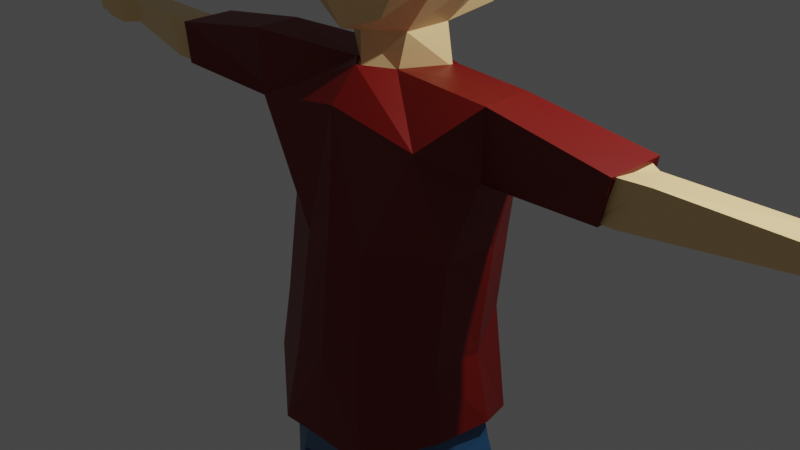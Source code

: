 # Source: StudentBoy7.blend  (saved by Blender 2.82.7; exported with 4.5.12 LTS)
import bpy
from mathutils import Matrix  # noqa: F401  (used for matrix-valued properties, if any)

bpy.ops.wm.read_factory_settings(use_empty=True)
scene = bpy.context.scene
scene.name = 'Scene'

# ---- collections
col_collection = bpy.data.collections.new('Collection'); scene.collection.children.link(col_collection)

# ---- materials (node trees are filled in below, after node groups)
mat_skintone = bpy.data.materials.new('SkinTone')
mat_skintone.alpha_threshold = 0.0
mat_skintone.use_transparent_shadow = False
mat_skintone.line_color = (0.0, 0.0, 0.0, 1.0)
mat_shoe = bpy.data.materials.new('Shoe')
mat_shoe.use_transparent_shadow = False
mat_pants = bpy.data.materials.new('Pants')
mat_pants.use_transparent_shadow = False
mat_shirt = bpy.data.materials.new('Shirt')
mat_shirt.use_transparent_shadow = False
mat_hair = bpy.data.materials.new('Hair')
mat_hair.use_transparent_shadow = False
mat_shirt_dark_red = bpy.data.materials.new('Shirt Dark Red')
mat_shirt_dark_red.use_transparent_shadow = False
mat_shoe_black = bpy.data.materials.new('Shoe Black')
mat_shoe_black.use_transparent_shadow = False

# ---- material node trees
mat_skintone.use_nodes = True; mat_skintone.node_tree.nodes.clear()
_N = mat_skintone.node_tree.nodes; _L = mat_skintone.node_tree.links
n0 = _N.new('ShaderNodeOutputMaterial'); n0.name = 'Material Output'; n0.location = (300, 300)
n1 = _N.new('ShaderNodeBsdfPrincipled'); n1.name = 'Principled BSDF'; n1.location = (10, 300)
n1.distribution = 'GGX'
n1.subsurface_method = 'BURLEY'
n1.inputs[0].default_value = (1.0, 0.7096, 0.3323, 1.0)
n1.inputs[2].default_value = 0.4
n1.inputs[3].default_value = 1.45
n1.inputs[27].default_value = (0.0, 0.0, 0.0, 1.0)
n1.inputs[28].default_value = 1.0
_L.new(n1.outputs[0], n0.inputs[0])
n0.is_active_output = True
mat_shoe.use_nodes = True; mat_shoe.node_tree.nodes.clear()
_N = mat_shoe.node_tree.nodes; _L = mat_shoe.node_tree.links
n0 = _N.new('ShaderNodeOutputMaterial'); n0.name = 'Material Output'; n0.location = (300, 300)
n1 = _N.new('ShaderNodeBsdfPrincipled'); n1.name = 'Principled BSDF'; n1.location = (10, 300)
n1.distribution = 'GGX'
n1.subsurface_method = 'BURLEY'
n1.inputs[0].default_value = (0.04928, 0.01485, 0.0, 1.0)
n1.inputs[3].default_value = 1.45
n1.inputs[27].default_value = (0.0, 0.0, 0.0, 1.0)
n1.inputs[28].default_value = 1.0
_L.new(n1.outputs[0], n0.inputs[0])
n0.is_active_output = True
mat_pants.use_nodes = True; mat_pants.node_tree.nodes.clear()
_N = mat_pants.node_tree.nodes; _L = mat_pants.node_tree.links
n0 = _N.new('ShaderNodeOutputMaterial'); n0.name = 'Material Output'; n0.location = (300, 300)
n1 = _N.new('ShaderNodeBsdfPrincipled'); n1.name = 'Principled BSDF'; n1.location = (10, 300)
n1.distribution = 'GGX'
n1.subsurface_method = 'BURLEY'
n1.inputs[0].default_value = (0.02934, 0.1203, 0.2697, 1.0)
n1.inputs[3].default_value = 1.45
n1.inputs[27].default_value = (0.0, 0.0, 0.0, 1.0)
n1.inputs[28].default_value = 1.0
_L.new(n1.outputs[0], n0.inputs[0])
n0.is_active_output = True
mat_shirt.use_nodes = True; mat_shirt.node_tree.nodes.clear()
_N = mat_shirt.node_tree.nodes; _L = mat_shirt.node_tree.links
n0 = _N.new('ShaderNodeOutputMaterial'); n0.name = 'Material Output'; n0.location = (300, 300)
n1 = _N.new('ShaderNodeBsdfPrincipled'); n1.name = 'Principled BSDF'; n1.location = (10, 300)
n1.distribution = 'GGX'
n1.subsurface_method = 'BURLEY'
n1.inputs[0].default_value = (0.8, 0.04704, 0.06894, 1.0)
n1.inputs[3].default_value = 1.45
n1.inputs[27].default_value = (0.0, 0.0, 0.0, 1.0)
n1.inputs[28].default_value = 1.0
_L.new(n1.outputs[0], n0.inputs[0])
n0.is_active_output = True
mat_hair.use_nodes = True; mat_hair.node_tree.nodes.clear()
_N = mat_hair.node_tree.nodes; _L = mat_hair.node_tree.links
n0 = _N.new('ShaderNodeOutputMaterial'); n0.name = 'Material Output'; n0.location = (300, 300)
n1 = _N.new('ShaderNodeBsdfPrincipled'); n1.name = 'Principled BSDF'; n1.location = (10, 300)
n1.distribution = 'GGX'
n1.subsurface_method = 'BURLEY'
n1.inputs[0].default_value = (0.08982, 0.04961, 0.01682, 1.0)
n1.inputs[3].default_value = 1.45
n1.inputs[9].default_value = (1.0, 0.4, 0.1)
n1.inputs[27].default_value = (0.0, 0.0, 0.0, 1.0)
n1.inputs[28].default_value = 1.0
_L.new(n1.outputs[0], n0.inputs[0])
n0.is_active_output = True
mat_shirt_dark_red.use_nodes = True; mat_shirt_dark_red.node_tree.nodes.clear()
_N = mat_shirt_dark_red.node_tree.nodes; _L = mat_shirt_dark_red.node_tree.links
n0 = _N.new('ShaderNodeOutputMaterial'); n0.name = 'Material Output'; n0.location = (300, 300)
n1 = _N.new('ShaderNodeBsdfPrincipled'); n1.name = 'Principled BSDF'; n1.location = (10, 300)
n1.distribution = 'GGX'
n1.subsurface_method = 'BURLEY'
n1.inputs[0].default_value = (0.1833, 0.002378, 0.0, 1.0)
n1.inputs[3].default_value = 1.45
n1.inputs[27].default_value = (0.0, 0.0, 0.0, 1.0)
n1.inputs[28].default_value = 1.0
_L.new(n1.outputs[0], n0.inputs[0])
n0.is_active_output = True
mat_shoe_black.use_nodes = True; mat_shoe_black.node_tree.nodes.clear()
_N = mat_shoe_black.node_tree.nodes; _L = mat_shoe_black.node_tree.links
n0 = _N.new('ShaderNodeOutputMaterial'); n0.name = 'Material Output'; n0.location = (300, 300)
n1 = _N.new('ShaderNodeBsdfPrincipled'); n1.name = 'Principled BSDF'; n1.location = (10, 300)
n1.distribution = 'GGX'
n1.subsurface_method = 'BURLEY'
n1.inputs[0].default_value = (0.015, 0.015, 0.015, 1.0)
n1.inputs[3].default_value = 1.45
n1.inputs[27].default_value = (0.0, 0.0, 0.0, 1.0)
n1.inputs[28].default_value = 1.0
_L.new(n1.outputs[0], n0.inputs[0])
n0.is_active_output = True

# ---- world
world_world = bpy.data.worlds.new('World'); scene.world = world_world
world_world.use_nodes = True; world_world.node_tree.nodes.clear()
_N = world_world.node_tree.nodes; _L = world_world.node_tree.links
n0 = _N.new('ShaderNodeOutputWorld'); n0.name = 'World Output'; n0.location = (300, 300)
n1 = _N.new('ShaderNodeBackground'); n1.name = 'Background'; n1.location = (10, 300)
n1.inputs[0].default_value = (0.05088, 0.05088, 0.05088, 1.0)
_L.new(n1.outputs[0], n0.inputs[0])
n0.is_active_output = True
world_world.color = (0.05088, 0.05088, 0.05088)
world_world.use_sun_shadow = False
world_world.sun_shadow_jitter_overblur = 0.0

# ---- cameras
cam_camera = bpy.data.cameras.new('Camera')
cam_camera.clip_end = 100.0
cam_camera.ortho_scale = 7.314

# ---- lights
light_light = bpy.data.lights.new('Light', 'POINT')
light_light.transmission_factor = 0.0
light_light.energy = 1000.0
light_light.shadow_soft_size = 0.1
light_light.shadow_maximum_resolution = 0.006
light_light.use_absolute_resolution = True

# ---- meshes
me_cube_001 = bpy.data.meshes.new('Cube.001')
me_cube_001.from_pydata([(-0.6062, 0.6858, 0.6953), (-0.5402, 0.695, -0.7827), (-0.498, -0.6403, 0.645), (-0.4022, -0.6017, -0.7361), (-0.000862, -0.7131, -0.8727), (-0.3842, 0.2577, -0.9183), (-0.3826, -0.2642, -0.9183), (-0.7753, -0.2912, 0.7533), (-0.7753, 0.3259, 0.7533), (-0.6875, -0.649, -0.3143), (-0.7227, -0.649, 0.2654), (-0.7672, 0.7848, 0.2533), (-0.7407, 0.7668, -0.3246), (-1.0, -0.3055, 0.2463), (-0.8517, -0.3055, -0.3333), (-1.0, 0.3115, 0.2463), (-0.8979, 0.3115, -0.3333), (-0.4552, 0.2642, -1.353), (-0.2634, -0.2577, -1.318), (0.0, 0.405, -1.349), (0.003086, -0.4666, -1.288), (-0.4552, 0.2642, -1.353), (0.0, -0.479, -1.284), (-0.6324, 0.5779, -2.23), (-1.004, -0.7958, -1.744), (0.0, -0.8115, -1.584), (-1.505, 0.006947, -1.28), (-1.503, -0.4383, -1.286), (-1.241, 0.2526, -1.982), (-1.239, -0.1982, -2.112), (-0.8282, 0.5119, -4.542), (-0.5052, -0.9386, -4.652), (5.147e-10, -0.9535, -4.606), (-1.04, 0.06005, -4.363), (-1.15, -0.4774, -4.33), (-1.061, -0.3867, -2.887), (-0.3674, -0.8088, -2.912), (-0.8451, 0.5658, -2.907), (-1.09, 0.1354, -2.881), (-6.713e-11, -0.8794, -2.866), (-4.454, 0.1456, -1.587), (-4.452, -0.1977, -1.588), (-4.372, 0.1456, -1.828), (-4.371, -0.1977, -1.83), (-2.681, 0.09426, -1.871), (-2.762, 0.08624, -1.478), (-2.679, -0.4554, -1.905), (-2.76, -0.4489, -1.481), (-2.898, 0.04376, -1.843), (-2.979, -0.5433, -1.851), (-3.225, -0.4748, -1.439), (-2.979, -0.01644, -1.518), (-4.662, 0.2283, -1.561), (-4.66, -0.3001, -1.564), (-4.581, 0.2283, -1.856), (-4.579, -0.3001, -1.859), (-4.874, 0.2384, -1.549), (-4.934, -0.302, -1.551), (-4.793, 0.2292, -1.823), (-4.853, -0.3113, -1.826), (-5.2, 0.1743, -1.636), (-5.198, -0.2637, -1.637), (-5.119, 0.1743, -1.804), (-5.117, -0.2637, -1.752), (-4.739, 0.4332, -1.803), (-4.78, 0.4001, -1.582), (-4.863, 0.3388, -1.788), (-4.904, 0.3057, -1.619), (-4.94, 0.4903, -1.766), (-4.969, 0.4693, -1.621), (-5.001, 0.3943, -1.757), (-4.996, 0.3733, -1.645), (-5.317, 0.09297, -1.721), (-5.315, -0.1832, -1.722), (-5.262, 0.09297, -1.861), (-5.26, -0.1832, -1.863), (-0.4183, 0.6824, -5.252), (-0.4079, -0.9412, -5.222), (-5.076e-05, 0.78, -5.11), (-5.076e-05, -1.053, -5.132), (-1.155, 0.177, -5.154), (-1.172, -0.5369, -5.176), (-0.289, 0.7764, -6.0), (-0.5753, -0.8905, -5.71), (-5.076e-05, 0.8208, -5.716), (-5.076e-05, -0.8768, -5.641), (-1.362, 0.2469, -5.974), (-1.276, -0.4238, -5.98), (-1.214, 0.4641, -10.47), (-1.013, -0.1144, -10.46), (-1.776, 0.1186, -10.45), (-1.611, -0.3387, -10.43), (-0.9304, 0.5957, -7.566), (-1.464, 0.1186, -7.615), (-1.385, -0.3663, -7.78), (-0.6837, -0.1099, -7.805), (-1.132, 0.5422, -7.949), (-0.6642, -0.0131, -8.025), (-1.513, 0.2791, -7.993), (-1.431, -0.3951, -7.999), (-1.247, 0.4661, -10.92), (-1.053, -0.06639, -10.89), (-1.809, 0.1669, -10.89), (-1.683, -0.3442, -10.86), (-1.963, 1.075, -10.47), (-1.686, 1.18, -10.5), (-2.051, 1.097, -10.85), (-1.64, 1.288, -10.88), (-2.002, 0.8104, -10.37), (-2.005, 0.688, -10.83), (-1.418, 1.033, -10.86), (-1.496, 1.039, -10.39), (-1.02, -0.3705, -3.664), (-0.9935, 0.00956, -3.752), (-0.4251, -0.6536, -3.837), (-0.7322, 0.532, -3.832), (0.0004701, -0.7004, -3.794), (-0.62, 0.6858, 0.7102), (-0.5091, -0.6403, 0.6599), (0.0, -0.8929, 0.8926), (0.0, 1.046, 0.7939), (-0.7933, -0.2912, 0.7681), (-0.7933, 0.3259, 0.7681), (0.0, 0.3115, 1.097), (0.0, -0.3055, 1.076), (-0.7395, -0.649, 0.2802), (0.0, -1.055, 0.2612), (0.6062, 0.6858, 0.6953), (0.5402, 0.695, -0.7827), (0.498, -0.6403, 0.645), (0.4022, -0.6017, -0.7361), (0.0, 0.9286, -1.05), (0.0, -0.817, 0.8777), (0.000862, -0.7131, -0.8727), (0.3842, 0.2577, -0.9183), (0.3826, -0.2642, -0.9183), (0.7753, -0.2912, 0.7533), (0.7753, 0.3259, 0.7533), (0.0, 0.3985, -0.9188), (0.0, -0.4789, -0.9342), (0.0, 0.3115, 1.083), (0.0, -0.3055, 1.061), (0.6875, -0.649, -0.3143), (0.7227, -0.649, 0.2654), (0.7672, 0.7848, 0.2533), (0.7407, 0.7668, -0.3246), (0.0, 0.9815, 0.2463), (0.0, 1.192, -0.3333), (0.0, -1.018, -0.3333), (1.0, -0.3055, 0.2463), (0.8517, -0.3055, -0.3333), (1.0, 0.3115, 0.2463), (0.8979, 0.3115, -0.3333), (0.4552, 0.2642, -1.353), (0.2634, -0.2577, -1.318), (0.4552, 0.2642, -1.353), (0.6324, 0.5779, -2.23), (1.004, -0.7958, -1.744), (-3.744e-10, 0.5977, -2.177), (1.505, 0.006947, -1.275), (1.503, -0.4383, -1.286), (1.241, 0.2526, -1.982), (1.239, -0.1982, -2.112), (0.8517, 0.5119, -4.542), (0.5052, -0.9386, -4.652), (5.147e-10, 0.7167, -4.649), (1.064, 0.06005, -4.363), (1.033, -0.4774, -4.33), (1.061, -0.3867, -2.887), (0.3674, -0.8088, -2.912), (-6.713e-11, 0.6735, -2.96), (0.8451, 0.5658, -2.907), (1.09, 0.1354, -2.881), (4.454, 0.1456, -1.587), (4.452, -0.1977, -1.588), (4.372, 0.1456, -1.828), (4.371, -0.1977, -1.83), (2.681, 0.09426, -1.871), (2.762, 0.08624, -1.478), (2.679, -0.4554, -1.905), (2.76, -0.4489, -1.481), (2.898, 0.04376, -1.843), (2.979, -0.5433, -1.851), (3.225, -0.4748, -1.439), (2.979, -0.01644, -1.518), (4.662, 0.2283, -1.561), (4.66, -0.3001, -1.564), (4.581, 0.2283, -1.856), (4.579, -0.3001, -1.859), (4.874, 0.2384, -1.549), (4.934, -0.302, -1.551), (4.793, 0.2292, -1.823), (4.853, -0.3113, -1.826), (5.2, 0.1743, -1.636), (5.198, -0.2637, -1.637), (5.119, 0.1743, -1.804), (5.117, -0.2637, -1.752), (4.739, 0.4332, -1.803), (4.78, 0.4001, -1.582), (4.863, 0.3388, -1.788), (4.904, 0.3057, -1.619), (4.94, 0.4903, -1.766), (4.969, 0.4693, -1.621), (5.001, 0.3943, -1.757), (4.996, 0.3733, -1.645), (5.317, 0.09297, -1.721), (5.315, -0.1832, -1.722), (5.262, 0.09297, -1.861), (5.26, -0.1832, -1.863), (0.4182, 0.6824, -5.252), (0.4078, -0.9412, -5.222), (1.155, 0.177, -5.154), (1.172, -0.5369, -5.176), (0.2889, 0.7764, -6.0), (0.5663, -0.8905, -5.71), (1.362, 0.2469, -5.974), (1.275, -0.4238, -5.98), (1.214, 0.4641, -10.47), (1.013, -0.1144, -10.46), (1.776, 0.1186, -10.45), (1.611, -0.3387, -10.43), (0.9304, 0.5957, -7.566), (1.464, 0.1186, -7.615), (1.385, -0.3663, -7.78), (0.6837, -0.1099, -7.805), (1.132, 0.5422, -7.949), (0.6642, -0.0131, -8.025), (1.513, 0.2791, -7.993), (1.431, -0.3951, -7.999), (1.247, 0.4661, -10.92), (1.053, -0.06639, -10.89), (1.809, 0.1669, -10.89), (1.683, -0.3442, -10.86), (1.963, 1.075, -10.47), (1.686, 1.18, -10.5), (2.051, 1.097, -10.85), (1.64, 1.288, -10.88), (2.002, 0.8104, -10.37), (2.005, 0.688, -10.83), (1.418, 1.033, -10.86), (1.496, 1.039, -10.39), (1.042, -0.3705, -3.664), (0.0004701, 0.6316, -3.959), (1.016, 0.00956, -3.752), (0.426, -0.6536, -3.837), (0.7551, 0.532, -3.832), (0.62, 0.6858, 0.7102), (0.5091, -0.6403, 0.6599), (0.7933, -0.2912, 0.7681), (0.7933, 0.3259, 0.7681), (0.7395, -0.649, 0.2802), (-0.001344, -1.045, 0.2612), (-0.2546, -0.7599, 0.7763), (-0.31, 0.8661, 0.752), (-0.3966, 0.3187, 0.9521), (-0.3966, -0.2983, 0.9218), (-0.3697, -0.8675, 0.2707), (0.3966, -0.2983, 0.9218), (0.3691, -0.8696, 0.2707), (0.2546, -0.7733, 0.7763), (0.3966, 0.3187, 0.9521), (0.31, 0.8661, 0.752), (-0.7066, 0.5058, 0.7392), (0.0, 0.6789, 0.965), (0.7066, 0.5058, 0.7392), (-0.3533, 0.5924, 0.8521), (0.3533, 0.5924, 0.8521), (-0.1333, 0.9236, 1.107), (-0.07194, 0.9593, 1.115), (-0.07194, 0.8865, 1.149), (-0.1419, 0.8694, 1.127), (0.1206, 0.9046, 1.11), (0.06356, 0.9377, 1.118), (0.1285, 0.8542, 1.129), (0.06356, 0.8702, 1.15), (-0.4766, 0.8061, 0.8537), (-0.4533, 0.8543, 0.846), (-0.3703, 0.9026, 0.8572), (-0.3819, 0.8293, 0.884), (0.4255, 0.7676, 0.8988), (0.4061, 0.808, 0.8923), (0.3365, 0.8485, 0.9017), (0.3462, 0.7871, 0.9241), (-0.07555, 0.7414, 1.064), (-0.07555, 0.6754, 1.095), (-0.1468, 0.6766, 1.062), (-0.139, 0.7258, 1.044), (0.1044, 0.7303, 1.051), (0.1044, 0.658, 1.085), (0.1824, 0.6594, 1.048), (0.1739, 0.7132, 1.029), (-0.4516, 0.5623, 0.9515), (-0.374, 0.5609, 0.9875), (-0.3655, 0.6144, 0.9679), (-0.4347, 0.5975, 0.9458), (0.483, 0.5721, 0.9828), (0.3975, 0.5705, 1.022), (0.4643, 0.6109, 0.9766), (0.3882, 0.6295, 1.001), (-0.1233, 0.346, 1.147), (-0.1233, 0.2371, 1.136), (-0.1933, 0.3473, 1.114), (-0.1933, 0.2384, 1.109), (0.1458, 0.3508, 1.166), (0.1458, 0.2683, 1.158), (0.1988, 0.2693, 1.137), (0.1988, 0.3518, 1.141), (-0.4239, 0.3203, 1.019), (-0.4239, 0.4144, 1.019), (-0.3633, 0.4133, 1.047), (-0.3633, 0.3192, 1.043), (0.4447, 0.1927, 1.007), (0.4447, 0.2891, 1.007), (0.3828, 0.1916, 1.031), (0.3828, 0.2879, 1.036), (-0.4497, -0.4428, 0.8678), (-0.5261, -0.4162, 0.8329), (-0.6115, -0.3114, 0.8654), (-0.4924, -0.3135, 0.9115), (-0.1923, -0.3635, 1.035), (-0.1923, -0.4492, 1.004), (-0.2588, -0.3623, 1.009), (-0.235, -0.4344, 0.9846), (0.1578, -0.4003, 1.043), (0.1578, -0.5118, 1.003), (0.2443, -0.3987, 1.009), (0.2133, -0.4925, 0.9773), (0.5251, -0.4785, 0.8364), (0.6369, -0.3411, 0.8789), (0.4249, -0.5132, 0.8821), (0.4808, -0.3439, 0.9394), (-0.2749, -0.2875, -1.285), (-1.086e-09, 0.4838, -1.317), (-0.4752, 0.32, -1.321), (-1.086e-09, -0.5451, -1.248), (-0.6602, 0.6935, -2.247), (-1.048, -0.8261, -1.735), (-1.086e-09, -0.8444, -1.565), (-1.571, 0.0205, -1.24), (-1.569, -0.4978, -1.246), (-1.296, 0.2996, -1.985), (-1.294, -0.2251, -2.122), (-0.9583, 0.6082, -5.082), (-0.5842, -1.097, -5.198), (0.000805, -1.114, -5.149), (-1.204, 0.08231, -4.892), (-1.331, -0.5432, -4.857), (-1.107, -0.4377, -2.942), (-0.3835, -0.8558, -2.969), (-0.8822, 0.671, -2.963), (-1.138, 0.17, -2.936), (-9.472e-10, -0.938, -2.92), (-2.798, 0.1221, -1.868), (-2.883, 0.1128, -1.453), (-2.796, -0.5176, -1.904), (-2.881, -0.5101, -1.457), (-1.184, -0.5278, -4.052), (-1.037, 0.07316, -4.145), (-0.4437, -0.9983, -4.236), (-0.7644, 0.6482, -3.938), (0.0004701, -1.072, -4.19), (0.2749, -0.2875, -1.285), (0.4752, 0.32, -1.321), (0.6602, 0.6935, -2.247), (1.048, -0.8261, -1.735), (-1.27e-09, 0.7165, -2.19), (1.571, 0.0205, -1.234), (1.569, -0.4978, -1.246), (1.296, 0.2996, -1.985), (1.294, -0.2251, -2.122), (0.9871, 0.6082, -5.082), (0.5859, -1.097, -5.198), (0.000805, 0.8466, -5.194), (1.233, 0.08231, -4.892), (1.197, -0.5432, -4.857), (1.107, -0.4377, -2.942), (0.3835, -0.8558, -2.969), (-9.472e-10, 0.7964, -3.019), (0.8822, 0.671, -2.963), (1.138, 0.17, -2.936), (2.798, 0.1221, -1.868), (2.883, 0.1128, -1.453), (2.796, -0.5176, -1.904), (2.881, -0.5101, -1.457), (1.088, -0.5278, -4.052), (0.0004701, 0.8057, -4.072), (1.061, 0.07316, -4.145), (0.4447, -0.9983, -4.236), (0.7883, 0.6482, -3.938)], [(22, 20), (21, 17), (155, 153)], [(141, 7, 2, 132), (126, 132, 2, 10), (15, 8, 0, 11), (11, 0, 120, 146), (6, 139, 4, 3), (1, 131, 138, 5), (5, 138, 19, 17), (10, 2, 7, 13), (13, 7, 8, 15), (120, 0, 8, 140), (140, 8, 7, 141), (6, 14, 16, 5), (14, 13, 15, 16), (3, 9, 14, 6), (9, 10, 13, 14), (1, 12, 147, 131), (12, 11, 146, 147), (5, 16, 12, 1), (16, 15, 11, 12), (4, 148, 9, 3), (148, 126, 10, 9), (139, 6, 18, 20), (138, 139, 20, 19), (6, 5, 17, 18), (22, 18, 24, 25), (115, 242, 165, 30), (19, 22, 25, 158), (21, 19, 158, 23), (24, 18, 27, 29), (51, 48, 42, 40), (114, 112, 34, 31), (21, 23, 28, 26), (18, 21, 26, 27), (33, 30, 76, 80), (165, 32, 79, 78), (112, 113, 33, 34), (113, 115, 30, 33), (116, 114, 31, 32), (242, 116, 32, 165), (158, 25, 39, 170), (25, 24, 36, 39), (28, 23, 37, 38), (29, 28, 38, 35), (24, 29, 35, 36), (23, 158, 170, 37), (43, 41, 53, 55), (48, 49, 43, 42), (49, 50, 41, 43), (50, 51, 40, 41), (27, 26, 45, 47), (29, 27, 47, 46), (26, 28, 44, 45), (47, 45, 51, 50), (46, 47, 50, 49), (44, 46, 49, 48), (45, 44, 48, 51), (55, 53, 57, 59), (41, 40, 52, 53), (40, 42, 54, 52), (42, 43, 55, 54), (57, 56, 60, 61), (53, 52, 56, 57), (54, 58, 66, 64), (54, 55, 59, 58), (60, 62, 74, 72), (56, 58, 62, 60), (58, 59, 63, 62), (59, 57, 61, 63), (67, 65, 69, 71), (58, 56, 67, 66), (52, 54, 64, 65), (56, 52, 65, 67), (69, 68, 70, 71), (65, 64, 68, 69), (64, 66, 70, 68), (66, 67, 71, 70), (73, 72, 74, 75), (62, 63, 75, 74), (63, 61, 73, 75), (61, 60, 72, 73), (76, 78, 84, 82), (81, 80, 86, 87), (34, 33, 80, 81), (30, 165, 78, 76), (31, 34, 81, 77), (32, 31, 77, 79), (82, 84, 85, 83), (98, 96, 88, 90), (77, 81, 87, 83), (79, 77, 83, 85), (78, 79, 85, 84), (80, 76, 82, 86), (89, 91, 103, 101), (99, 98, 90, 91), (96, 97, 89, 88), (97, 99, 91, 89), (83, 87, 94, 95), (82, 83, 95, 92), (87, 86, 93, 94), (86, 82, 92, 93), (95, 94, 99, 97), (92, 95, 97, 96), (94, 93, 98, 99), (93, 92, 96, 98), (100, 101, 103, 102), (88, 89, 101, 100), (109, 108, 104, 106), (91, 90, 102, 103), (104, 105, 107, 106), (110, 109, 106, 107), (108, 111, 105, 104), (111, 110, 107, 105), (88, 100, 110, 111), (90, 88, 111, 108), (100, 102, 109, 110), (102, 90, 108, 109), (170, 39, 116, 242), (39, 36, 114, 116), (38, 37, 115, 113), (35, 38, 113, 112), (36, 35, 112, 114), (37, 170, 242, 115), (121, 118, 316, 317), (256, 252, 118, 125), (254, 265, 293, 292), (254, 122, 308, 309), (141, 132, 129, 136), (126, 143, 129, 132), (151, 144, 127, 137), (144, 146, 120, 127), (135, 130, 133, 139), (128, 134, 138, 131), (134, 153, 19, 138), (143, 149, 136, 129), (149, 151, 137, 136), (120, 140, 137, 127), (140, 141, 136, 137), (135, 134, 152, 150), (150, 152, 151, 149), (130, 135, 150, 142), (142, 150, 149, 143), (128, 131, 147, 145), (145, 147, 146, 144), (134, 128, 145, 152), (152, 145, 144, 151), (133, 130, 142, 148), (148, 142, 143, 126), (139, 22, 154, 135), (138, 19, 22, 139), (135, 154, 153, 134), (22, 25, 157, 154), (245, 163, 165, 242), (155, 156, 158, 19), (157, 162, 160, 154), (184, 173, 175, 181), (244, 164, 167, 241), (155, 159, 161, 156), (154, 160, 159, 155), (166, 211, 209, 163), (241, 167, 166, 243), (243, 166, 163, 245), (116, 32, 164, 244), (25, 39, 169, 157), (161, 172, 171, 156), (162, 168, 172, 161), (157, 169, 168, 162), (156, 171, 170, 158), (176, 188, 186, 174), (181, 175, 176, 182), (182, 176, 174, 183), (183, 174, 173, 184), (160, 180, 178, 159), (159, 178, 177, 161), (180, 183, 184, 178), (179, 182, 183, 180), (177, 181, 182, 179), (178, 184, 181, 177), (188, 192, 190, 186), (174, 186, 185, 173), (173, 185, 187, 175), (175, 187, 188, 176), (190, 194, 193, 189), (186, 190, 189, 185), (187, 197, 199, 191), (187, 191, 192, 188), (193, 205, 207, 195), (189, 193, 195, 191), (191, 195, 196, 192), (192, 196, 194, 190), (200, 204, 202, 198), (191, 199, 200, 189), (185, 198, 197, 187), (189, 200, 198, 185), (202, 204, 203, 201), (198, 202, 201, 197), (197, 201, 203, 199), (199, 203, 204, 200), (206, 208, 207, 205), (195, 207, 208, 196), (196, 208, 206, 194), (194, 206, 205, 193), (209, 213, 84, 78), (212, 216, 215, 211), (167, 212, 211, 166), (163, 209, 78, 165), (164, 210, 212, 167), (32, 79, 210, 164), (213, 214, 85, 84), (227, 219, 217, 225), (210, 214, 216, 212), (79, 85, 214, 210), (211, 215, 213, 209), (218, 230, 232, 220), (228, 220, 219, 227), (225, 217, 218, 226), (226, 218, 220, 228), (214, 224, 223, 216), (213, 221, 224, 214), (216, 223, 222, 215), (215, 222, 221, 213), (224, 226, 228, 223), (221, 225, 226, 224), (223, 228, 227, 222), (222, 227, 225, 221), (229, 231, 232, 230), (217, 229, 230, 218), (238, 235, 233, 237), (220, 232, 231, 219), (233, 235, 236, 234), (239, 236, 235, 238), (237, 233, 234, 240), (240, 234, 236, 239), (217, 240, 239, 229), (219, 237, 240, 217), (229, 239, 238, 231), (231, 238, 237, 219), (39, 116, 244, 169), (172, 243, 245, 171), (168, 241, 243, 172), (169, 244, 241, 168), (171, 245, 242, 170), (247, 248, 328, 327), (258, 250, 247, 259), (249, 264, 297, 295), (249, 260, 314, 312), (255, 124, 300, 302), (265, 254, 285, 286), (126, 119, 252, 256), (119, 124, 319, 320), (123, 124, 304, 303), (123, 260, 289, 288), (251, 258, 259, 119), (124, 119, 324, 323), (120, 263, 274, 272), (120, 253, 267, 268), (246, 261, 281, 280), (265, 253, 277, 278), (268, 267, 270, 269), (253, 265, 270, 267), (263, 120, 268, 269), (265, 263, 269, 270), (272, 274, 273, 271), (261, 120, 272, 271), (266, 261, 271, 273), (263, 266, 273, 274), (277, 276, 275, 278), (253, 117, 276, 277), (117, 262, 275, 276), (262, 265, 278, 275), (281, 282, 279, 280), (264, 246, 280, 279), (261, 266, 282, 281), (266, 264, 279, 282), (283, 286, 285, 284), (263, 265, 286, 283), (254, 123, 284, 285), (123, 263, 283, 284), (287, 288, 289, 290), (260, 266, 290, 289), (263, 123, 288, 287), (266, 263, 287, 290), (293, 294, 291, 292), (122, 254, 292, 291), (262, 122, 291, 294), (265, 262, 294, 293), (298, 296, 295, 297), (266, 260, 296, 298), (260, 249, 295, 296), (264, 266, 298, 297), (299, 301, 302, 300), (124, 123, 299, 300), (123, 254, 301, 299), (254, 255, 302, 301), (303, 304, 305, 306), (260, 123, 303, 306), (124, 257, 305, 304), (257, 260, 306, 305), (309, 308, 307, 310), (255, 254, 309, 310), (121, 255, 310, 307), (122, 121, 307, 308), (314, 313, 311, 312), (260, 257, 313, 314), (248, 249, 312, 311), (257, 248, 311, 313), (318, 317, 316, 315), (118, 252, 315, 316), (255, 121, 317, 318), (252, 255, 318, 315), (319, 321, 322, 320), (252, 119, 320, 322), (124, 255, 321, 319), (255, 252, 322, 321), (323, 324, 326, 325), (257, 124, 323, 325), (119, 259, 326, 324), (259, 257, 325, 326), (330, 329, 327, 328), (259, 247, 327, 329), (248, 257, 330, 328), (257, 259, 329, 330), (161, 177, 179, 162), (162, 179, 180, 160), (28, 29, 46, 44), (334, 331, 336, 337), (359, 385, 372, 342), (333, 332, 365, 335), (336, 331, 339, 341), (358, 356, 346, 343), (333, 335, 340, 338), (331, 333, 338, 339), (356, 357, 345, 346), (357, 359, 342, 345), (360, 358, 343, 344), (337, 336, 348, 351), (340, 335, 349, 350), (341, 340, 350, 347), (336, 341, 347, 348), (335, 365, 377, 349), (339, 338, 353, 355), (341, 339, 355, 354), (338, 340, 352, 353), (351, 348, 358, 360), (350, 349, 359, 357), (347, 350, 357, 356), (348, 347, 356, 358), (349, 377, 385, 359), (334, 337, 364, 361), (388, 370, 372, 385), (362, 363, 365, 332), (364, 369, 367, 361), (387, 371, 374, 384), (362, 366, 368, 363), (361, 367, 366, 362), (384, 374, 373, 386), (386, 373, 370, 388), (360, 344, 371, 387), (337, 351, 376, 364), (368, 379, 378, 363), (369, 375, 379, 368), (364, 376, 375, 369), (363, 378, 377, 365), (367, 383, 381, 366), (366, 381, 380, 368), (351, 360, 387, 376), (379, 386, 388, 378), (375, 384, 386, 379), (376, 387, 384, 375), (378, 388, 385, 377), (368, 380, 382, 369), (369, 382, 383, 367), (340, 341, 354, 352)])
me_cube_001.polygons.foreach_set('material_index', [4, 4, 0, 0, 0, 0, 0, 0, 0, 4, 4, 0, 0, 0, 0, 0, 0, 0, 0, 0, 0, 0, 0, 0, 0, 0, 0, 0, 0, 0, 0, 0, 0, 2, 0, 0, 0, 0, 0, 0, 0, 0, 0, 0, 0, 0, 0, 0, 0, 0, 0, 0, 0, 0, 0, 0, 0, 0, 0, 0, 0, 0, 0, 0, 0, 0, 0, 0, 0, 0, 0, 0, 0, 0, 0, 0, 0, 0, 0, 0, 2, 2, 2, 2, 2, 2, 2, 2, 2, 2, 0, 2, 6, 2, 2, 2, 2, 2, 2, 2, 2, 2, 2, 2, 6, 6, 6, 6, 6, 6, 6, 6, 6, 6, 6, 6, 0, 0, 0, 0, 0, 0, 4, 4, 4, 4, 4, 4, 0, 0, 0, 0, 0, 0, 0, 4, 4, 0, 0, 0, 0, 0, 0, 0, 0, 0, 0, 0, 0, 0, 0, 0, 0, 0, 0, 0, 0, 0, 2, 0, 0, 0, 0, 0, 0, 0, 0, 0, 0, 0, 0, 0, 0, 0, 0, 0, 0, 0, 0, 0, 0, 0, 0, 0, 0, 0, 0, 0, 0, 0, 0, 0, 0, 0, 0, 0, 0, 0, 0, 0, 0, 2, 2, 2, 2, 2, 2, 2, 2, 2, 2, 2, 6, 2, 2, 2, 2, 2, 2, 2, 2, 2, 2, 2, 6, 6, 6, 6, 6, 6, 6, 6, 6, 6, 6, 6, 0, 0, 0, 0, 0, 4, 4, 4, 4, 4, 4, 4, 4, 4, 4, 4, 4, 4, 4, 4, 4, 4, 4, 4, 4, 4, 4, 4, 4, 4, 4, 4, 4, 4, 4, 4, 4, 4, 4, 4, 4, 4, 4, 4, 4, 4, 4, 4, 4, 4, 4, 4, 4, 4, 4, 4, 4, 4, 4, 4, 4, 4, 4, 4, 4, 4, 4, 4, 4, 4, 4, 4, 4, 4, 4, 4, 4, 4, 4, 4, 4, 4, 4, 4, 4, 0, 0, 0, 5, 5, 5, 5, 5, 5, 5, 5, 5, 5, 5, 5, 5, 5, 5, 5, 5, 5, 5, 5, 5, 5, 5, 5, 5, 5, 5, 5, 5, 5, 5, 5, 5, 5, 5, 5, 5, 5, 5, 5, 5, 5, 5, 5, 5, 5, 5, 5])
_uv = me_cube_001.uv_layers.new(name='UVMap')
_uv.uv.foreach_set('vector', [0.75, 0.6667, 0.875, 0.6667, 0.875, 0.75, 0.75, 0.75, 0.5417, 0.875, 0.625, 0.875, 0.625, 1.0, 0.5417, 1.0, 0.5417, 0.1667, 0.625, 0.1667, 0.625, 0.25, 0.5417, 0.25, 0.5417, 0.25, 0.625, 0.25, 0.625, 0.375, 0.5417, 0.375, 0.125, 0.6667, 0.25, 0.6667, 0.25, 0.75, 0.125, 0.75, 0.125, 0.5, 0.25, 0.5, 0.25, 0.5833, 0.125, 0.5833, 0.125, 0.5833, 0.25, 0.5833, 0.25, 0.5833, 0.125, 0.5833, 0.5417, 0.0, 0.625, 0.0, 0.625, 0.08333, 0.5417, 0.08333, 0.5417, 0.08333, 0.625, 0.08333, 0.625, 0.1667, 0.5417, 0.1667, 0.75, 0.5, 0.875, 0.5, 0.875, 0.5833, 0.75, 0.5833, 0.75, 0.5833, 0.875, 0.5833, 0.875, 0.6667, 0.75, 0.6667, 0.375, 0.08333, 0.4583, 0.08333, 0.4583, 0.1667, 0.375, 0.1667, 0.4583, 0.08333, 0.5417, 0.08333, 0.5417, 0.1667, 0.4583, 0.1667, 0.375, 0.0, 0.4583, 0.0, 0.4583, 0.08333, 0.375, 0.08333, 0.4583, 0.0, 0.5417, 0.0, 0.5417, 0.08333, 0.4583, 0.08333, 0.375, 0.25, 0.4583, 0.25, 0.4583, 0.375, 0.375, 0.375, 0.4583, 0.25, 0.5417, 0.25, 0.5417, 0.375, 0.4583, 0.375, 0.375, 0.1667, 0.4583, 0.1667, 0.4583, 0.25, 0.375, 0.25, 0.4583, 0.1667, 0.5417, 0.1667, 0.5417, 0.25, 0.4583, 0.25, 0.375, 0.875, 0.4583, 0.875, 0.4583, 1.0, 0.375, 1.0, 0.4583, 0.875, 0.5417, 0.875, 0.5417, 1.0, 0.4583, 1.0, 0.25, 0.6667, 0.125, 0.6667, 0.125, 0.6667, 0.25, 0.6667, 0.0, 0.0, 0.0, 0.0, 0.0, 0.0, 0.0, 0.0, 0.375, 0.08333, 0.375, 0.1667, 0.375, 0.1667, 0.375, 0.08333, 0.25, 0.6667, 0.125, 0.6667, 0.125, 0.6667, 0.25, 0.6667, 0.125, 0.5833, 0.25, 0.5833, 0.25, 0.5833, 0.125, 0.5833, 0.0, 0.0, 0.0, 0.0, 0.0, 0.0, 0.0, 0.0, 0.125, 0.5833, 0.25, 0.5833, 0.25, 0.5833, 0.125, 0.5833, 0.125, 0.6667, 0.125, 0.6667, 0.125, 0.6667, 0.125, 0.6667, 0.125, 0.5833, 0.125, 0.5833, 0.125, 0.5833, 0.125, 0.5833, 0.125, 0.6667, 0.125, 0.6667, 0.125, 0.6667, 0.125, 0.6667, 0.125, 0.5833, 0.125, 0.5833, 0.125, 0.5833, 0.125, 0.5833, 0.375, 0.08333, 0.375, 0.1667, 0.375, 0.1667, 0.375, 0.08333, 0.125, 0.5833, 0.125, 0.5833, 0.125, 0.5833, 0.125, 0.5833, 0.0, 0.0, 0.0, 0.0, 0.0, 0.0, 0.0, 0.0, 0.375, 0.08333, 0.375, 0.1667, 0.375, 0.1667, 0.375, 0.08333, 0.125, 0.5833, 0.125, 0.5833, 0.125, 0.5833, 0.125, 0.5833, 0.25, 0.6667, 0.125, 0.6667, 0.125, 0.6667, 0.25, 0.6667, 0.0, 0.0, 0.0, 0.0, 0.0, 0.0, 0.0, 0.0, 0.0, 0.0, 0.0, 0.0, 0.0, 0.0, 0.0, 0.0, 0.25, 0.6667, 0.125, 0.6667, 0.125, 0.6667, 0.25, 0.6667, 0.125, 0.5833, 0.125, 0.5833, 0.125, 0.5833, 0.125, 0.5833, 0.375, 0.08333, 0.375, 0.1667, 0.375, 0.1667, 0.375, 0.08333, 0.125, 0.6667, 0.125, 0.6667, 0.125, 0.6667, 0.125, 0.6667, 0.125, 0.5833, 0.25, 0.5833, 0.25, 0.5833, 0.125, 0.5833, 0.125, 0.6667, 0.125, 0.6667, 0.125, 0.6667, 0.125, 0.6667, 0.375, 0.1667, 0.375, 0.08333, 0.375, 0.08333, 0.375, 0.1667, 0.125, 0.6667, 0.125, 0.6667, 0.125, 0.6667, 0.125, 0.6667, 0.375, 0.08333, 0.375, 0.1667, 0.375, 0.1667, 0.375, 0.08333, 0.375, 0.08333, 0.375, 0.1667, 0.375, 0.1667, 0.375, 0.08333, 0.125, 0.6667, 0.125, 0.6667, 0.125, 0.6667, 0.125, 0.6667, 0.125, 0.5833, 0.125, 0.5833, 0.125, 0.5833, 0.125, 0.5833, 0.375, 0.08333, 0.375, 0.1667, 0.375, 0.1667, 0.375, 0.08333, 0.125, 0.6667, 0.125, 0.6667, 0.125, 0.6667, 0.125, 0.6667, 0.375, 0.1667, 0.375, 0.08333, 0.375, 0.08333, 0.375, 0.1667, 0.125, 0.5833, 0.125, 0.5833, 0.125, 0.5833, 0.125, 0.5833, 0.125, 0.6667, 0.125, 0.6667, 0.125, 0.6667, 0.125, 0.6667, 0.375, 0.08333, 0.375, 0.1667, 0.375, 0.1667, 0.375, 0.08333, 0.125, 0.5833, 0.125, 0.5833, 0.125, 0.5833, 0.125, 0.5833, 0.375, 0.1667, 0.375, 0.08333, 0.375, 0.08333, 0.375, 0.1667, 0.375, 0.08333, 0.375, 0.1667, 0.375, 0.1667, 0.375, 0.08333, 0.375, 0.08333, 0.375, 0.1667, 0.375, 0.1667, 0.375, 0.08333, 0.375, 0.1667, 0.375, 0.1667, 0.375, 0.1667, 0.375, 0.1667, 0.375, 0.1667, 0.375, 0.08333, 0.375, 0.08333, 0.375, 0.1667, 0.125, 0.5833, 0.125, 0.5833, 0.125, 0.5833, 0.125, 0.5833, 0.125, 0.5833, 0.125, 0.5833, 0.125, 0.5833, 0.125, 0.5833, 0.375, 0.1667, 0.375, 0.08333, 0.375, 0.08333, 0.375, 0.1667, 0.125, 0.6667, 0.125, 0.6667, 0.125, 0.6667, 0.125, 0.6667, 0.375, 0.1667, 0.375, 0.1667, 0.375, 0.1667, 0.375, 0.1667, 0.125, 0.5833, 0.125, 0.5833, 0.125, 0.5833, 0.125, 0.5833, 0.125, 0.5833, 0.125, 0.5833, 0.125, 0.5833, 0.125, 0.5833, 0.375, 0.1667, 0.375, 0.1667, 0.375, 0.1667, 0.375, 0.1667, 0.125, 0.5833, 0.125, 0.5833, 0.125, 0.5833, 0.125, 0.5833, 0.125, 0.5833, 0.125, 0.5833, 0.125, 0.5833, 0.125, 0.5833, 0.375, 0.1667, 0.375, 0.1667, 0.375, 0.1667, 0.375, 0.1667, 0.125, 0.5833, 0.125, 0.5833, 0.125, 0.5833, 0.125, 0.5833, 0.375, 0.08333, 0.375, 0.1667, 0.375, 0.1667, 0.375, 0.08333, 0.375, 0.1667, 0.375, 0.08333, 0.375, 0.08333, 0.375, 0.1667, 0.125, 0.6667, 0.125, 0.6667, 0.125, 0.6667, 0.125, 0.6667, 0.375, 0.08333, 0.375, 0.1667, 0.375, 0.1667, 0.375, 0.08333, 0.125, 0.5833, 0.25, 0.5833, 0.25, 0.5833, 0.125, 0.5833, 0.375, 0.08333, 0.375, 0.1667, 0.375, 0.1667, 0.375, 0.08333, 0.375, 0.08333, 0.375, 0.1667, 0.375, 0.1667, 0.375, 0.08333, 0.125, 0.5833, 0.25, 0.5833, 0.25, 0.5833, 0.125, 0.5833, 0.125, 0.6667, 0.125, 0.6667, 0.125, 0.6667, 0.125, 0.6667, 0.25, 0.6667, 0.125, 0.6667, 0.125, 0.6667, 0.25, 0.6667, 0.125, 0.5833, 0.25, 0.5833, 0.25, 0.6667, 0.125, 0.6667, 0.125, 0.5833, 0.125, 0.5833, 0.125, 0.5833, 0.125, 0.5833, 0.125, 0.6667, 0.125, 0.6667, 0.125, 0.6667, 0.125, 0.6667, 0.25, 0.6667, 0.125, 0.6667, 0.125, 0.6667, 0.25, 0.6667, 0.0, 0.0, 0.0, 0.0, 0.0, 0.0, 0.0, 0.0, 0.125, 0.5833, 0.125, 0.5833, 0.125, 0.5833, 0.125, 0.5833, 0.125, 0.6667, 0.125, 0.6667, 0.125, 0.6667, 0.125, 0.6667, 0.375, 0.08333, 0.375, 0.1667, 0.375, 0.1667, 0.375, 0.08333, 0.125, 0.5833, 0.125, 0.6667, 0.125, 0.6667, 0.125, 0.5833, 0.125, 0.6667, 0.125, 0.6667, 0.125, 0.6667, 0.125, 0.6667, 0.125, 0.6667, 0.125, 0.6667, 0.125, 0.6667, 0.125, 0.6667, 0.125, 0.5833, 0.125, 0.6667, 0.125, 0.6667, 0.125, 0.5833, 0.375, 0.08333, 0.375, 0.1667, 0.375, 0.1667, 0.375, 0.08333, 0.125, 0.5833, 0.125, 0.5833, 0.125, 0.5833, 0.125, 0.5833, 0.125, 0.6667, 0.125, 0.6667, 0.125, 0.6667, 0.125, 0.6667, 0.125, 0.5833, 0.125, 0.6667, 0.125, 0.6667, 0.125, 0.5833, 0.375, 0.08333, 0.375, 0.1667, 0.375, 0.1667, 0.375, 0.08333, 0.125, 0.5833, 0.125, 0.5833, 0.125, 0.5833, 0.125, 0.5833, 0.125, 0.5833, 0.125, 0.6667, 0.125, 0.6667, 0.125, 0.5833, 0.125, 0.5833, 0.125, 0.6667, 0.125, 0.6667, 0.125, 0.5833, 0.375, 0.1667, 0.375, 0.1667, 0.375, 0.1667, 0.375, 0.1667, 0.375, 0.08333, 0.375, 0.1667, 0.375, 0.1667, 0.375, 0.08333, 0.125, 0.5833, 0.125, 0.5833, 0.125, 0.5833, 0.125, 0.5833, 0.125, 0.5833, 0.125, 0.5833, 0.125, 0.5833, 0.125, 0.5833, 0.125, 0.5833, 0.125, 0.5833, 0.125, 0.5833, 0.125, 0.5833, 0.125, 0.5833, 0.125, 0.5833, 0.125, 0.5833, 0.125, 0.5833, 0.125, 0.5833, 0.125, 0.5833, 0.125, 0.5833, 0.125, 0.5833, 0.125, 0.5833, 0.125, 0.5833, 0.125, 0.5833, 0.125, 0.5833, 0.125, 0.5833, 0.125, 0.5833, 0.125, 0.5833, 0.125, 0.5833, 0.375, 0.1667, 0.375, 0.1667, 0.375, 0.1667, 0.375, 0.1667, 0.0, 0.0, 0.0, 0.0, 0.0, 0.0, 0.0, 0.0, 0.25, 0.6667, 0.125, 0.6667, 0.125, 0.6667, 0.25, 0.6667, 0.125, 0.5833, 0.125, 0.5833, 0.125, 0.5833, 0.125, 0.5833, 0.375, 0.08333, 0.375, 0.1667, 0.375, 0.1667, 0.375, 0.08333, 0.125, 0.6667, 0.125, 0.6667, 0.125, 0.6667, 0.125, 0.6667, 0.125, 0.5833, 0.25, 0.5833, 0.25, 0.5833, 0.125, 0.5833, 0.625, 0.08333, 0.625, 0.0, 0.625, 0.0, 0.625, 0.08333, 0.5417, 0.9375, 0.625, 0.9375, 0.625, 1.0, 0.5417, 1.0, 0.8125, 0.5833, 0.8125, 0.5417, 0.8125, 0.5417, 0.8125, 0.5833, 0.8125, 0.5833, 0.875, 0.5833, 0.875, 0.5833, 0.8125, 0.5833, 0.75, 0.6667, 0.75, 0.75, 0.875, 0.75, 0.875, 0.6667, 0.5417, 0.875, 0.5417, 1.0, 0.625, 1.0, 0.625, 0.875, 0.5417, 0.1667, 0.5417, 0.25, 0.625, 0.25, 0.625, 0.1667, 0.5417, 0.25, 0.5417, 0.375, 0.625, 0.375, 0.625, 0.25, 0.125, 0.6667, 0.125, 0.75, 0.25, 0.75, 0.25, 0.6667, 0.125, 0.5, 0.125, 0.5833, 0.25, 0.5833, 0.25, 0.5, 0.125, 0.5833, 0.125, 0.5833, 0.25, 0.5833, 0.25, 0.5833, 0.5417, 0.0, 0.5417, 0.08333, 0.625, 0.08333, 0.625, 0.0, 0.5417, 0.08333, 0.5417, 0.1667, 0.625, 0.1667, 0.625, 0.08333, 0.75, 0.5, 0.75, 0.5833, 0.875, 0.5833, 0.875, 0.5, 0.75, 0.5833, 0.75, 0.6667, 0.875, 0.6667, 0.875, 0.5833, 0.375, 0.08333, 0.375, 0.1667, 0.4583, 0.1667, 0.4583, 0.08333, 0.4583, 0.08333, 0.4583, 0.1667, 0.5417, 0.1667, 0.5417, 0.08333, 0.375, 0.0, 0.375, 0.08333, 0.4583, 0.08333, 0.4583, 0.0, 0.4583, 0.0, 0.4583, 0.08333, 0.5417, 0.08333, 0.5417, 0.0, 0.375, 0.25, 0.375, 0.375, 0.4583, 0.375, 0.4583, 0.25, 0.4583, 0.25, 0.4583, 0.375, 0.5417, 0.375, 0.5417, 0.25, 0.375, 0.1667, 0.375, 0.25, 0.4583, 0.25, 0.4583, 0.1667, 0.4583, 0.1667, 0.4583, 0.25, 0.5417, 0.25, 0.5417, 0.1667, 0.375, 0.875, 0.375, 1.0, 0.4583, 1.0, 0.4583, 0.875, 0.4583, 0.875, 0.4583, 1.0, 0.5417, 1.0, 0.5417, 0.875, 0.25, 0.6667, 0.25, 0.6667, 0.125, 0.6667, 0.125, 0.6667, 0.0, 0.0, 0.0, 0.0, 0.0, 0.0, 0.0, 0.0, 0.375, 0.08333, 0.375, 0.08333, 0.375, 0.1667, 0.375, 0.1667, 0.25, 0.6667, 0.25, 0.6667, 0.125, 0.6667, 0.125, 0.6667, 0.125, 0.5833, 0.125, 0.5833, 0.25, 0.5833, 0.25, 0.5833, 0.125, 0.5833, 0.125, 0.5833, 0.25, 0.5833, 0.25, 0.5833, 0.125, 0.6667, 0.125, 0.6667, 0.125, 0.6667, 0.125, 0.6667, 0.125, 0.5833, 0.125, 0.5833, 0.125, 0.5833, 0.125, 0.5833, 0.125, 0.6667, 0.125, 0.6667, 0.125, 0.6667, 0.125, 0.6667, 0.125, 0.5833, 0.125, 0.5833, 0.125, 0.5833, 0.125, 0.5833, 0.375, 0.08333, 0.375, 0.08333, 0.375, 0.1667, 0.375, 0.1667, 0.125, 0.5833, 0.125, 0.5833, 0.125, 0.5833, 0.125, 0.5833, 0.375, 0.08333, 0.375, 0.08333, 0.375, 0.1667, 0.375, 0.1667, 0.125, 0.5833, 0.125, 0.5833, 0.125, 0.5833, 0.125, 0.5833, 0.25, 0.6667, 0.25, 0.6667, 0.125, 0.6667, 0.125, 0.6667, 0.25, 0.6667, 0.25, 0.6667, 0.125, 0.6667, 0.125, 0.6667, 0.125, 0.5833, 0.125, 0.5833, 0.125, 0.5833, 0.125, 0.5833, 0.375, 0.08333, 0.375, 0.08333, 0.375, 0.1667, 0.375, 0.1667, 0.125, 0.6667, 0.125, 0.6667, 0.125, 0.6667, 0.125, 0.6667, 0.125, 0.5833, 0.125, 0.5833, 0.25, 0.5833, 0.25, 0.5833, 0.125, 0.6667, 0.125, 0.6667, 0.125, 0.6667, 0.125, 0.6667, 0.375, 0.1667, 0.375, 0.1667, 0.375, 0.08333, 0.375, 0.08333, 0.125, 0.6667, 0.125, 0.6667, 0.125, 0.6667, 0.125, 0.6667, 0.375, 0.08333, 0.375, 0.08333, 0.375, 0.1667, 0.375, 0.1667, 0.375, 0.08333, 0.375, 0.08333, 0.375, 0.1667, 0.375, 0.1667, 0.125, 0.5833, 0.125, 0.5833, 0.125, 0.5833, 0.125, 0.5833, 0.375, 0.08333, 0.375, 0.08333, 0.375, 0.1667, 0.375, 0.1667, 0.125, 0.6667, 0.125, 0.6667, 0.125, 0.6667, 0.125, 0.6667, 0.375, 0.1667, 0.375, 0.1667, 0.375, 0.08333, 0.375, 0.08333, 0.125, 0.5833, 0.125, 0.5833, 0.125, 0.5833, 0.125, 0.5833, 0.125, 0.6667, 0.125, 0.6667, 0.125, 0.6667, 0.125, 0.6667, 0.375, 0.08333, 0.375, 0.08333, 0.375, 0.1667, 0.375, 0.1667, 0.125, 0.5833, 0.125, 0.5833, 0.125, 0.5833, 0.125, 0.5833, 0.375, 0.1667, 0.375, 0.1667, 0.375, 0.08333, 0.375, 0.08333, 0.375, 0.08333, 0.375, 0.08333, 0.375, 0.1667, 0.375, 0.1667, 0.375, 0.08333, 0.375, 0.08333, 0.375, 0.1667, 0.375, 0.1667, 0.375, 0.1667, 0.375, 0.1667, 0.375, 0.1667, 0.375, 0.1667, 0.375, 0.1667, 0.375, 0.1667, 0.375, 0.08333, 0.375, 0.08333, 0.125, 0.5833, 0.125, 0.5833, 0.125, 0.5833, 0.125, 0.5833, 0.125, 0.5833, 0.125, 0.5833, 0.125, 0.5833, 0.125, 0.5833, 0.375, 0.1667, 0.375, 0.1667, 0.375, 0.08333, 0.375, 0.08333, 0.125, 0.6667, 0.125, 0.6667, 0.125, 0.6667, 0.125, 0.6667, 0.375, 0.1667, 0.375, 0.1667, 0.375, 0.1667, 0.375, 0.1667, 0.125, 0.5833, 0.125, 0.5833, 0.125, 0.5833, 0.125, 0.5833, 0.125, 0.5833, 0.125, 0.5833, 0.125, 0.5833, 0.125, 0.5833, 0.375, 0.1667, 0.375, 0.1667, 0.375, 0.1667, 0.375, 0.1667, 0.125, 0.5833, 0.125, 0.5833, 0.125, 0.5833, 0.125, 0.5833, 0.125, 0.5833, 0.125, 0.5833, 0.125, 0.5833, 0.125, 0.5833, 0.375, 0.1667, 0.375, 0.1667, 0.375, 0.1667, 0.375, 0.1667, 0.125, 0.5833, 0.125, 0.5833, 0.125, 0.5833, 0.125, 0.5833, 0.375, 0.08333, 0.375, 0.08333, 0.375, 0.1667, 0.375, 0.1667, 0.375, 0.1667, 0.375, 0.1667, 0.375, 0.08333, 0.375, 0.08333, 0.125, 0.6667, 0.125, 0.6667, 0.125, 0.6667, 0.125, 0.6667, 0.375, 0.08333, 0.375, 0.08333, 0.375, 0.1667, 0.375, 0.1667, 0.125, 0.5833, 0.125, 0.5833, 0.25, 0.5833, 0.25, 0.5833, 0.375, 0.08333, 0.375, 0.08333, 0.375, 0.1667, 0.375, 0.1667, 0.375, 0.08333, 0.375, 0.08333, 0.375, 0.1667, 0.375, 0.1667, 0.125, 0.5833, 0.125, 0.5833, 0.25, 0.5833, 0.25, 0.5833, 0.125, 0.6667, 0.125, 0.6667, 0.125, 0.6667, 0.125, 0.6667, 0.25, 0.6667, 0.25, 0.6667, 0.125, 0.6667, 0.125, 0.6667, 0.125, 0.5833, 0.125, 0.6667, 0.25, 0.6667, 0.25, 0.5833, 0.125, 0.5833, 0.125, 0.5833, 0.125, 0.5833, 0.125, 0.5833, 0.125, 0.6667, 0.125, 0.6667, 0.125, 0.6667, 0.125, 0.6667, 0.25, 0.6667, 0.25, 0.6667, 0.125, 0.6667, 0.125, 0.6667, 0.125, 0.5833, 0.125, 0.5833, 0.125, 0.5833, 0.125, 0.5833, 0.125, 0.6667, 0.125, 0.6667, 0.125, 0.6667, 0.125, 0.6667, 0.375, 0.08333, 0.375, 0.08333, 0.375, 0.1667, 0.375, 0.1667, 0.125, 0.5833, 0.125, 0.5833, 0.125, 0.6667, 0.125, 0.6667, 0.125, 0.6667, 0.125, 0.6667, 0.125, 0.6667, 0.125, 0.6667, 0.125, 0.6667, 0.125, 0.6667, 0.125, 0.6667, 0.125, 0.6667, 0.125, 0.5833, 0.125, 0.5833, 0.125, 0.6667, 0.125, 0.6667, 0.375, 0.08333, 0.375, 0.08333, 0.375, 0.1667, 0.375, 0.1667, 0.125, 0.5833, 0.125, 0.5833, 0.125, 0.5833, 0.125, 0.5833, 0.125, 0.6667, 0.125, 0.6667, 0.125, 0.6667, 0.125, 0.6667, 0.125, 0.5833, 0.125, 0.5833, 0.125, 0.6667, 0.125, 0.6667, 0.375, 0.08333, 0.375, 0.08333, 0.375, 0.1667, 0.375, 0.1667, 0.125, 0.5833, 0.125, 0.5833, 0.125, 0.5833, 0.125, 0.5833, 0.125, 0.5833, 0.125, 0.5833, 0.125, 0.6667, 0.125, 0.6667, 0.125, 0.5833, 0.125, 0.5833, 0.125, 0.6667, 0.125, 0.6667, 0.375, 0.1667, 0.375, 0.1667, 0.375, 0.1667, 0.375, 0.1667, 0.375, 0.08333, 0.375, 0.08333, 0.375, 0.1667, 0.375, 0.1667, 0.125, 0.5833, 0.125, 0.5833, 0.125, 0.5833, 0.125, 0.5833, 0.125, 0.5833, 0.125, 0.5833, 0.125, 0.5833, 0.125, 0.5833, 0.125, 0.5833, 0.125, 0.5833, 0.125, 0.5833, 0.125, 0.5833, 0.125, 0.5833, 0.125, 0.5833, 0.125, 0.5833, 0.125, 0.5833, 0.125, 0.5833, 0.125, 0.5833, 0.125, 0.5833, 0.125, 0.5833, 0.125, 0.5833, 0.125, 0.5833, 0.125, 0.5833, 0.125, 0.5833, 0.125, 0.5833, 0.125, 0.5833, 0.125, 0.5833, 0.125, 0.5833, 0.375, 0.1667, 0.375, 0.1667, 0.375, 0.1667, 0.375, 0.1667, 0.25, 0.6667, 0.25, 0.6667, 0.125, 0.6667, 0.125, 0.6667, 0.125, 0.5833, 0.125, 0.5833, 0.125, 0.5833, 0.125, 0.5833, 0.375, 0.08333, 0.375, 0.08333, 0.375, 0.1667, 0.375, 0.1667, 0.125, 0.6667, 0.125, 0.6667, 0.125, 0.6667, 0.125, 0.6667, 0.125, 0.5833, 0.125, 0.5833, 0.25, 0.5833, 0.25, 0.5833, 0.625, 0.0, 0.625, 0.08333, 0.625, 0.08333, 0.625, 0.0, 0.5417, 0.9375, 0.5417, 1.0, 0.625, 1.0, 0.625, 0.9375, 0.625, 0.1667, 0.625, 0.2083, 0.625, 0.2083, 0.625, 0.1667, 0.875, 0.5833, 0.8125, 0.5833, 0.8125, 0.5833, 0.875, 0.5833, 0.8125, 0.6667, 0.75, 0.6667, 0.75, 0.6667, 0.8125, 0.6667, 0.8125, 0.5417, 0.8125, 0.5833, 0.8125, 0.5833, 0.8125, 0.5417, 0.5417, 0.875, 0.625, 0.875, 0.625, 0.9375, 0.5417, 0.9375, 0.75, 0.75, 0.75, 0.6667, 0.75, 0.6667, 0.75, 0.75, 0.75, 0.5833, 0.75, 0.6667, 0.75, 0.6667, 0.75, 0.5833, 0.75, 0.5833, 0.8125, 0.5833, 0.8125, 0.5833, 0.75, 0.5833, 0.5417, 0.875, 0.5417, 0.9375, 0.625, 0.9375, 0.625, 0.875, 0.75, 0.6667, 0.75, 0.75, 0.75, 0.75, 0.75, 0.6667, 0.75, 0.5, 0.75, 0.5417, 0.75, 0.5417, 0.75, 0.5, 0.0, 0.0, 0.0, 0.0, 0.0, 0.0, 0.0, 0.0, 0.0, 0.0, 0.0, 0.0, 0.0, 0.0, 0.0, 0.0, 0.8125, 0.5417, 0.8125, 0.5, 0.8125, 0.5, 0.8125, 0.5417, 0.75, 0.5, 0.8125, 0.5, 0.8125, 0.5417, 0.75, 0.5417, 0.8125, 0.5, 0.8125, 0.5417, 0.8125, 0.5417, 0.8125, 0.5, 0.75, 0.5417, 0.75, 0.5, 0.75, 0.5, 0.75, 0.5417, 0.8125, 0.5417, 0.75, 0.5417, 0.75, 0.5417, 0.8125, 0.5417, 0.75, 0.5, 0.75, 0.5417, 0.8125, 0.5417, 0.8125, 0.5, 0.0, 0.0, 0.0, 0.0, 0.0, 0.0, 0.0, 0.0, 0.8125, 0.5417, 0.8125, 0.5, 0.8125, 0.5, 0.8125, 0.5417, 0.75, 0.5417, 0.8125, 0.5417, 0.8125, 0.5417, 0.75, 0.5417, 0.8125, 0.5, 0.875, 0.5, 0.875, 0.5417, 0.8125, 0.5417, 0.0, 0.0, 0.0, 0.0, 0.0, 0.0, 0.0, 0.0, 0.625, 0.25, 0.625, 0.2083, 0.625, 0.2083, 0.625, 0.25, 0.875, 0.5417, 0.8125, 0.5417, 0.8125, 0.5417, 0.875, 0.5417, 0.8125, 0.5, 0.8125, 0.5417, 0.875, 0.5417, 0.875, 0.5, 0.625, 0.2083, 0.625, 0.25, 0.625, 0.25, 0.625, 0.2083, 0.8125, 0.5, 0.8125, 0.5417, 0.8125, 0.5417, 0.8125, 0.5, 0.8125, 0.5417, 0.875, 0.5417, 0.875, 0.5417, 0.8125, 0.5417, 0.75, 0.5417, 0.8125, 0.5417, 0.8125, 0.5833, 0.75, 0.5833, 0.75, 0.5417, 0.8125, 0.5417, 0.8125, 0.5417, 0.75, 0.5417, 0.8125, 0.5833, 0.75, 0.5833, 0.75, 0.5833, 0.8125, 0.5833, 0.75, 0.5833, 0.75, 0.5417, 0.75, 0.5417, 0.75, 0.5833, 0.75, 0.5417, 0.75, 0.5833, 0.8125, 0.5833, 0.8125, 0.5417, 0.8125, 0.5833, 0.8125, 0.5417, 0.8125, 0.5417, 0.8125, 0.5833, 0.75, 0.5417, 0.75, 0.5833, 0.75, 0.5833, 0.75, 0.5417, 0.8125, 0.5417, 0.75, 0.5417, 0.75, 0.5417, 0.8125, 0.5417, 0.8125, 0.5417, 0.875, 0.5417, 0.875, 0.5833, 0.8125, 0.5833, 0.875, 0.5833, 0.8125, 0.5833, 0.8125, 0.5833, 0.875, 0.5833, 0.625, 0.2083, 0.625, 0.1667, 0.625, 0.1667, 0.625, 0.2083, 0.8125, 0.5417, 0.875, 0.5417, 0.875, 0.5417, 0.8125, 0.5417, 0.8125, 0.5417, 0.8125, 0.5833, 0.875, 0.5833, 0.875, 0.5417, 0.8125, 0.5417, 0.8125, 0.5833, 0.8125, 0.5833, 0.8125, 0.5417, 0.8125, 0.5833, 0.875, 0.5833, 0.875, 0.5833, 0.8125, 0.5833, 0.875, 0.5417, 0.8125, 0.5417, 0.8125, 0.5417, 0.875, 0.5417, 0.75, 0.5833, 0.8125, 0.5833, 0.8125, 0.6667, 0.75, 0.6667, 0.75, 0.6667, 0.75, 0.5833, 0.75, 0.5833, 0.75, 0.6667, 0.75, 0.5833, 0.8125, 0.5833, 0.8125, 0.5833, 0.75, 0.5833, 0.8125, 0.5833, 0.8125, 0.6667, 0.8125, 0.6667, 0.8125, 0.5833, 0.75, 0.5833, 0.75, 0.6667, 0.8125, 0.6667, 0.8125, 0.5833, 0.8125, 0.5833, 0.75, 0.5833, 0.75, 0.5833, 0.8125, 0.5833, 0.75, 0.6667, 0.8125, 0.6667, 0.8125, 0.6667, 0.75, 0.6667, 0.8125, 0.6667, 0.8125, 0.5833, 0.8125, 0.5833, 0.8125, 0.6667, 0.8125, 0.5833, 0.875, 0.5833, 0.875, 0.6667, 0.8125, 0.6667, 0.8125, 0.6667, 0.8125, 0.5833, 0.8125, 0.5833, 0.8125, 0.6667, 0.875, 0.6667, 0.8125, 0.6667, 0.8125, 0.6667, 0.875, 0.6667, 0.625, 0.1667, 0.625, 0.08333, 0.625, 0.08333, 0.625, 0.1667, 0.8125, 0.5833, 0.8125, 0.6667, 0.875, 0.6667, 0.875, 0.5833, 0.8125, 0.5833, 0.8125, 0.6667, 0.8125, 0.6667, 0.8125, 0.5833, 0.625, 0.08333, 0.625, 0.1667, 0.625, 0.1667, 0.625, 0.08333, 0.8125, 0.6667, 0.875, 0.6667, 0.875, 0.6667, 0.8125, 0.6667, 0.8125, 0.6667, 0.875, 0.6667, 0.875, 0.75, 0.8125, 0.75, 0.625, 1.0, 0.625, 0.9375, 0.625, 0.9375, 0.625, 1.0, 0.8125, 0.6667, 0.875, 0.6667, 0.875, 0.6667, 0.8125, 0.6667, 0.8125, 0.75, 0.8125, 0.6667, 0.8125, 0.6667, 0.8125, 0.75, 0.75, 0.6667, 0.8125, 0.6667, 0.8125, 0.75, 0.75, 0.75, 0.625, 0.9375, 0.625, 0.875, 0.625, 0.875, 0.625, 0.9375, 0.75, 0.6667, 0.8125, 0.6667, 0.8125, 0.6667, 0.75, 0.6667, 0.8125, 0.6667, 0.8125, 0.75, 0.8125, 0.75, 0.8125, 0.6667, 0.75, 0.6667, 0.75, 0.75, 0.8125, 0.75, 0.8125, 0.6667, 0.8125, 0.6667, 0.75, 0.6667, 0.75, 0.6667, 0.8125, 0.6667, 0.625, 0.875, 0.625, 0.9375, 0.625, 0.9375, 0.625, 0.875, 0.8125, 0.75, 0.8125, 0.6667, 0.8125, 0.6667, 0.8125, 0.75, 0.8125, 0.6667, 0.8125, 0.75, 0.875, 0.75, 0.875, 0.6667, 0.625, 0.9375, 0.625, 1.0, 0.625, 1.0, 0.625, 0.9375, 0.875, 0.6667, 0.8125, 0.6667, 0.8125, 0.6667, 0.875, 0.6667, 0.8125, 0.6667, 0.8125, 0.75, 0.8125, 0.75, 0.8125, 0.6667, 0.125, 0.5833, 0.125, 0.5833, 0.375, 0.08333, 0.375, 0.08333, 0.375, 0.08333, 0.375, 0.08333, 0.125, 0.6667, 0.375, 0.08333, 0.125, 0.5833, 0.125, 0.6667, 0.375, 0.08333, 0.125, 0.5833, 0.25, 0.6667, 0.125, 0.6667, 0.125, 0.6667, 0.25, 0.6667, 0.125, 0.5833, 0.25, 0.5833, 0.25, 0.5833, 0.125, 0.5833, 0.125, 0.5833, 0.25, 0.5833, 0.25, 0.5833, 0.125, 0.5833, 0.125, 0.6667, 0.125, 0.6667, 0.125, 0.6667, 0.125, 0.6667, 0.125, 0.6667, 0.125, 0.6667, 0.125, 0.6667, 0.125, 0.6667, 0.125, 0.5833, 0.125, 0.5833, 0.125, 0.5833, 0.125, 0.5833, 0.375, 0.08333, 0.375, 0.1667, 0.375, 0.1667, 0.375, 0.08333, 0.375, 0.08333, 0.375, 0.1667, 0.375, 0.1667, 0.375, 0.08333, 0.125, 0.5833, 0.125, 0.5833, 0.125, 0.5833, 0.125, 0.5833, 0.25, 0.6667, 0.125, 0.6667, 0.125, 0.6667, 0.25, 0.6667, 0.25, 0.6667, 0.125, 0.6667, 0.125, 0.6667, 0.25, 0.6667, 0.125, 0.5833, 0.125, 0.5833, 0.125, 0.5833, 0.125, 0.5833, 0.375, 0.08333, 0.375, 0.1667, 0.375, 0.1667, 0.375, 0.08333, 0.125, 0.6667, 0.125, 0.6667, 0.125, 0.6667, 0.125, 0.6667, 0.125, 0.5833, 0.25, 0.5833, 0.25, 0.5833, 0.125, 0.5833, 0.375, 0.08333, 0.375, 0.1667, 0.375, 0.1667, 0.375, 0.08333, 0.125, 0.6667, 0.125, 0.6667, 0.125, 0.6667, 0.125, 0.6667, 0.125, 0.5833, 0.125, 0.5833, 0.125, 0.5833, 0.125, 0.5833, 0.25, 0.6667, 0.125, 0.6667, 0.125, 0.6667, 0.25, 0.6667, 0.125, 0.5833, 0.125, 0.5833, 0.125, 0.5833, 0.125, 0.5833, 0.375, 0.08333, 0.375, 0.1667, 0.375, 0.1667, 0.375, 0.08333, 0.125, 0.6667, 0.125, 0.6667, 0.125, 0.6667, 0.125, 0.6667, 0.125, 0.5833, 0.25, 0.5833, 0.25, 0.5833, 0.125, 0.5833, 0.25, 0.6667, 0.25, 0.6667, 0.125, 0.6667, 0.125, 0.6667, 0.125, 0.5833, 0.125, 0.5833, 0.25, 0.5833, 0.25, 0.5833, 0.125, 0.5833, 0.125, 0.5833, 0.25, 0.5833, 0.25, 0.5833, 0.125, 0.6667, 0.125, 0.6667, 0.125, 0.6667, 0.125, 0.6667, 0.125, 0.6667, 0.125, 0.6667, 0.125, 0.6667, 0.125, 0.6667, 0.125, 0.5833, 0.125, 0.5833, 0.125, 0.5833, 0.125, 0.5833, 0.375, 0.08333, 0.375, 0.08333, 0.375, 0.1667, 0.375, 0.1667, 0.375, 0.08333, 0.375, 0.08333, 0.375, 0.1667, 0.375, 0.1667, 0.125, 0.5833, 0.125, 0.5833, 0.125, 0.5833, 0.125, 0.5833, 0.25, 0.6667, 0.25, 0.6667, 0.125, 0.6667, 0.125, 0.6667, 0.25, 0.6667, 0.25, 0.6667, 0.125, 0.6667, 0.125, 0.6667, 0.125, 0.5833, 0.125, 0.5833, 0.125, 0.5833, 0.125, 0.5833, 0.375, 0.08333, 0.375, 0.08333, 0.375, 0.1667, 0.375, 0.1667, 0.125, 0.6667, 0.125, 0.6667, 0.125, 0.6667, 0.125, 0.6667, 0.125, 0.5833, 0.125, 0.5833, 0.25, 0.5833, 0.25, 0.5833, 0.375, 0.08333, 0.375, 0.08333, 0.375, 0.1667, 0.375, 0.1667, 0.125, 0.5833, 0.125, 0.5833, 0.125, 0.5833, 0.125, 0.5833, 0.25, 0.6667, 0.25, 0.6667, 0.125, 0.6667, 0.125, 0.6667, 0.125, 0.5833, 0.125, 0.5833, 0.125, 0.5833, 0.125, 0.5833, 0.375, 0.08333, 0.375, 0.08333, 0.375, 0.1667, 0.375, 0.1667, 0.125, 0.6667, 0.125, 0.6667, 0.125, 0.6667, 0.125, 0.6667, 0.125, 0.5833, 0.125, 0.5833, 0.25, 0.5833, 0.25, 0.5833, 0.125, 0.5833, 0.125, 0.5833, 0.375, 0.08333, 0.375, 0.08333, 0.375, 0.08333, 0.375, 0.08333, 0.125, 0.6667, 0.375, 0.08333, 0.125, 0.5833, 0.125, 0.6667, 0.375, 0.08333, 0.125, 0.5833])
me_cube_001.materials.append(mat_skintone)
me_cube_001.materials.append(mat_shoe)
me_cube_001.materials.append(mat_pants)
me_cube_001.materials.append(mat_shirt)
me_cube_001.materials.append(mat_hair)
me_cube_001.materials.append(mat_shirt_dark_red)
me_cube_001.materials.append(mat_shoe_black)
me_cube_001.use_remesh_preserve_volume = False
me_cube_001.use_remesh_preserve_attributes = False
me_cube_001.use_mirror_vertex_groups = False
me_cube_001.update()
arm_armature = bpy.data.armatures.new('Armature')  # bones are not reproduced

# ---- objects
ob_light = bpy.data.objects.new('Light', light_light)
ob_camera = bpy.data.objects.new('Camera', cam_camera)
ob_cube_001 = bpy.data.objects.new('Cube.001', me_cube_001)
ob_armature = bpy.data.objects.new('Armature', arm_armature)

# ---- transforms, parenting, visibility, modifiers, constraints
ob_light.location = (4.076, 1.005, 5.904)
ob_light.rotation_euler = (0.6503, 0.05522, 1.866)
ob_light.lock_rotations_4d = False
ob_light.empty_display_type = 'ARROWS'
ob_light.color = (0.0, 0.0, 0.0, 0.0)
ob_light.lineart.crease_threshold = 0.0
ob_camera.location = (7.359, -6.926, 4.958)
ob_camera.rotation_euler = (1.109, 0.0, 0.8149)
ob_camera.lock_rotations_4d = False
ob_camera.empty_display_type = 'ARROWS'
ob_camera.color = (0.0, 0.0, 0.0, 0.0)
ob_camera.display_type = 'WIRE'
ob_camera.lineart.crease_threshold = 0.0
ob_cube_001.parent = ob_armature
ob_cube_001.matrix_parent_inverse = Matrix(((1.0, -0.0, 0.0, -0.03628), (-0.0, 1.0, -0.0, -0.05013), (0.0, -0.0, 1.0, 1.625), (-0.0, 0.0, -0.0, 1.0)))
ob_cube_001.location = (-1.863e-09, -2.328e-10, 3.0)
ob_cube_001.lock_rotations_4d = False
ob_cube_001.empty_display_type = 'ARROWS'
ob_cube_001.lineart.crease_threshold = 0.0
_vg = ob_cube_001.vertex_groups.new(name='Hips')
for _i, _w in zip([30, 31, 32, 33, 34, 36, 37, 39, 76, 77, 78, 79, 80, 81, 82, 83, 84, 85, 86, 87, 112, 113, 114, 115, 116, 163, 164, 165, 166, 167, 169, 170, 171, 209, 210, 211, 212, 213, 214, 215, 216, 241, 242, 243, 244, 245, 342, 343, 344, 345, 346, 348, 349, 351, 356, 357, 358, 359, 360, 370, 371, 372, 373, 374, 376, 377, 378, 384, 385, 386, 387, 388], [0.2276, 0.5078, 0.5445, 0.0603, 0.08086, 0.01747, 0.004114, 0.03004, 0.6747, 0.4866, 0.5966, 0.5443, 0.0722, 0.1141, 0.7783, 0.2059, 0.7651, 0.3163, 0.06396, 0.02705, 0.04548, 0.04682, 0.1342, 0.09457, 0.1617, 0.2276, 0.5078, 0.338, 0.0603, 0.08086, 0.01747, 0.03687, 0.004114, 0.6747, 0.4866, 0.0722, 0.1141, 0.7783, 0.2059, 0.06396, 0.02705, 0.04548, 0.1486, 0.04682, 0.1342, 0.09457, 0.2276, 0.5078, 0.5445, 0.0603, 0.08086, 0.01747, 0.004114, 0.03004, 0.04548, 0.04682, 0.1342, 0.09457, 0.1617, 0.2276, 0.5078, 0.338, 0.0603, 0.08086, 0.01747, 0.03687, 0.004114, 0.04548, 0.1486, 0.04682, 0.1342, 0.09457]): _vg.add([_i], _w, 'REPLACE')
_vg = ob_cube_001.vertex_groups.new(name='Waist')
for _i, _w in zip([23, 24, 25, 30, 31, 32, 33, 34, 35, 36, 37, 38, 39, 76, 77, 78, 79, 80, 81, 82, 83, 84, 85, 86, 112, 113, 114, 115, 116, 156, 157, 158, 163, 164, 165, 166, 167, 168, 169, 170, 171, 172, 209, 210, 211, 212, 213, 214, 215, 241, 242, 243, 244, 245, 335, 336, 337, 342, 343, 344, 345, 346, 347, 348, 349, 350, 351, 356, 357, 358, 359, 360, 363, 364, 365, 370, 371, 372, 373, 374, 375, 376, 377, 378, 379, 384, 385, 386, 387, 388], [0.1299, 0.02587, 0.03679, 0.597, 0.218, 0.2333, 0.5343, 0.5153, 0.1875, 0.1542, 0.2611, 0.2005, 0.1645, 0.1886, 0.08864, 0.3209, 0.1045, 0.1476, 0.1229, 0.04787, 0.03106, 0.09838, 0.04825, 0.02686, 0.5349, 0.5817, 0.5998, 0.6536, 0.5838, 0.1299, 0.02587, 0.1709, 0.597, 0.218, 0.5792, 0.5343, 0.5153, 0.1875, 0.1542, 0.6331, 0.2611, 0.2005, 0.1886, 0.08864, 0.1476, 0.1229, 0.04787, 0.03106, 0.02686, 0.5349, 0.7236, 0.5817, 0.5998, 0.6536, 0.1299, 0.02587, 0.03679, 0.597, 0.218, 0.2333, 0.5343, 0.5153, 0.1875, 0.1542, 0.2611, 0.2005, 0.1645, 0.5349, 0.5817, 0.5998, 0.6536, 0.5838, 0.1299, 0.02587, 0.1709, 0.597, 0.218, 0.5792, 0.5343, 0.5153, 0.1875, 0.1542, 0.6331, 0.2611, 0.2005, 0.5349, 0.7236, 0.5817, 0.5998, 0.6536]): _vg.add([_i], _w, 'REPLACE')
_vg = ob_cube_001.vertex_groups.new(name='Chest')
for _i, _w in zip([4, 18, 20, 22, 23, 24, 25, 28, 30, 31, 32, 33, 34, 35, 36, 37, 38, 39, 112, 113, 114, 115, 116, 133, 139, 154, 156, 157, 158, 161, 163, 164, 165, 166, 167, 168, 169, 170, 171, 172, 241, 242, 243, 244, 245, 331, 334, 335, 336, 337, 340, 342, 343, 344, 345, 346, 347, 348, 349, 350, 351, 356, 357, 358, 359, 360, 361, 363, 364, 365, 368, 370, 371, 372, 373, 374, 375, 376, 377, 378, 379, 384, 385, 386, 387, 388], [0.03944, 0.06002, 0.2567, 0.5, 0.6166, 0.07641, 0.2108, 0.05302, 0.05516, 0.03139, 0.05201, 0.02323, 0.02243, 0.1059, 0.5349, 0.4935, 0.1459, 0.5653, 0.0631, 0.0758, 0.1211, 0.1485, 0.1443, 0.03944, 0.07428, 0.06002, 0.6166, 0.07641, 0.7025, 0.05302, 0.05516, 0.03139, 0.02815, 0.02323, 0.02243, 0.1059, 0.5349, 0.2544, 0.4935, 0.1459, 0.0631, 0.08519, 0.0758, 0.1211, 0.1485, 0.06002, 0.5, 0.6166, 0.07641, 0.2108, 0.05302, 0.05516, 0.03139, 0.05201, 0.02323, 0.02243, 0.1059, 0.5349, 0.4935, 0.1459, 0.5653, 0.0631, 0.0758, 0.1211, 0.1485, 0.1443, 0.06002, 0.6166, 0.07641, 0.7025, 0.05302, 0.05516, 0.03139, 0.02815, 0.02323, 0.02243, 0.1059, 0.5349, 0.2544, 0.4935, 0.1459, 0.0631, 0.08519, 0.0758, 0.1211, 0.1485]): _vg.add([_i], _w, 'REPLACE')
_vg = ob_cube_001.vertex_groups.new(name='Neck')
for _i, _w in zip([1, 3, 4, 5, 6, 9, 10, 12, 13, 14, 15, 16, 17, 18, 19, 20, 21, 22, 25, 128, 130, 131, 133, 134, 135, 138, 139, 142, 143, 145, 147, 148, 149, 150, 151, 152, 153, 154, 155, 331, 332, 333, 334, 337, 361, 362], [0.06055, 0.0838, 0.108, 0.1063, 0.1315, 0.05689, 0.01946, 0.03804, 0.02111, 0.05842, 0.01407, 0.05311, 0.6156, 0.6528, 0.7011, 0.4389, 1.0, 0.5, 0.06574, 0.06055, 0.0838, 0.07803, 0.108, 0.1063, 0.1315, 0.1681, 0.1674, 0.05689, 0.01946, 0.03804, 0.01323, 0.05541, 0.02111, 0.05842, 0.01407, 0.05311, 0.6156, 0.6528, 1.0, 0.6528, 0.7011, 1.0, 0.5, 0.06574, 0.6528, 1.0]): _vg.add([_i], _w, 'REPLACE')
_vg = ob_cube_001.vertex_groups.new(name='Head')
for _i, _w in zip([0, 1, 2, 3, 4, 5, 6, 7, 8, 9, 10, 11, 12, 13, 14, 15, 16, 17, 18, 19, 20, 117, 118, 119, 120, 121, 122, 123, 124, 125, 126, 127, 128, 129, 130, 131, 132, 133, 134, 135, 136, 137, 138, 139, 140, 141, 142, 143, 144, 145, 146, 147, 148, 149, 150, 151, 152, 153, 154, 246, 247, 248, 249, 250, 251, 252, 253, 254, 255, 256, 257, 258, 259, 260, 261, 262, 263, 264, 265, 266, 267, 268, 269, 270, 271, 272, 273, 274, 275, 276, 277, 278, 279, 280, 281, 282, 283, 284, 285, 286, 287, 288, 289, 290, 291, 292, 293, 294, 295, 296, 297, 298, 299, 300, 301, 302, 303, 304, 305, 306, 307, 308, 309, 310, 311, 312, 313, 314, 315, 316, 317, 318, 319, 320, 321, 322, 323, 324, 325, 326, 327, 328, 329, 330, 331, 332, 361], [0.9863, 0.9357, 0.9787, 0.8936, 0.8473, 0.8881, 0.8487, 0.9827, 0.9869, 0.9312, 0.9577, 0.9733, 0.952, 0.9582, 0.9318, 0.9638, 0.9411, 0.3684, 0.2871, 0.2842, 0.3044, 1.0, 1.0, 1.0, 1.0, 1.0, 1.0, 1.0, 1.0, 1.0, 1.0, 0.9863, 0.9357, 0.9787, 0.8936, 0.9174, 0.9808, 0.8473, 0.8881, 0.8487, 0.9827, 0.9869, 0.8226, 0.7583, 0.9981, 0.994, 0.9312, 0.9577, 0.9733, 0.952, 0.982, 0.9662, 0.9249, 0.9582, 0.9318, 0.9638, 0.9411, 0.3684, 0.2871, 1.0, 1.0, 1.0, 1.0, 1.0, 1.0, 1.0, 1.0, 1.0, 1.0, 1.0, 1.0, 1.0, 1.0, 1.0, 1.0, 1.0, 1.0, 1.0, 1.0, 1.0, 1.0, 1.0, 1.0, 1.0, 1.0, 1.0, 1.0, 1.0, 1.0, 1.0, 1.0, 1.0, 1.0, 1.0, 1.0, 1.0, 1.0, 1.0, 1.0, 1.0, 1.0, 1.0, 1.0, 1.0, 1.0, 1.0, 1.0, 1.0, 1.0, 1.0, 1.0, 1.0, 1.0, 1.0, 1.0, 1.0, 1.0, 1.0, 1.0, 1.0, 1.0, 1.0, 1.0, 1.0, 1.0, 1.0, 1.0, 1.0, 1.0, 1.0, 1.0, 1.0, 1.0, 1.0, 1.0, 1.0, 1.0, 1.0, 1.0, 1.0, 1.0, 1.0, 1.0, 1.0, 0.2871, 0.2842, 0.2871]): _vg.add([_i], _w, 'REPLACE')
_vg = ob_cube_001.vertex_groups.new(name='Shoulder.R')
for _i, _w in zip([23, 24, 25, 26, 27, 28, 29, 30, 31, 33, 34, 35, 36, 37, 38, 39, 44, 112, 113, 114, 115, 116, 158, 170, 335, 336, 337, 338, 339, 340, 341, 342, 343, 345, 346, 347, 348, 349, 350, 351, 352, 356, 357, 358, 359, 360, 365, 377], [0.1874, 0.8199, 0.6689, 0.06691, 0.05071, 0.817, 0.8838, 0.01365, 0.002386, 0.07438, 0.08544, 0.6237, 0.2399, 0.1794, 0.5727, 0.1964, 0.001903, 0.2289, 0.1759, 0.07137, 0.05237, 0.05599, 0.03777, 0.02339, 0.1874, 0.8199, 0.6689, 0.06691, 0.05071, 0.817, 0.8838, 0.01365, 0.002386, 0.07438, 0.08544, 0.6237, 0.2399, 0.1794, 0.5727, 0.1964, 0.001903, 0.2289, 0.1759, 0.07137, 0.05237, 0.05599, 0.03777, 0.02339]): _vg.add([_i], _w, 'REPLACE')
_vg = ob_cube_001.vertex_groups.new(name='UpperArm.R')
for _i, _w in zip([23, 24, 26, 27, 28, 29, 44, 45, 46, 47, 48, 49, 50, 51, 335, 336, 338, 339, 340, 341, 352, 353, 354, 355], [0.006659, 0.05408, 0.8997, 0.9337, 0.1012, 0.08573, 0.8318, 0.8296, 0.9007, 0.9611, 0.1817, 0.1121, 0.02872, 0.1156, 0.006659, 0.05408, 0.8997, 0.9337, 0.1012, 0.08573, 0.8318, 0.8296, 0.9007, 0.9611]): _vg.add([_i], _w, 'REPLACE')
_vg = ob_cube_001.vertex_groups.new(name='LowerArm.R')
for _i, _w in zip([40, 41, 42, 43, 44, 45, 46, 47, 48, 49, 50, 51, 52, 54, 55, 56, 58, 59, 64, 65, 66, 67, 68, 69, 70, 71, 352, 353, 354, 355], [0.08095, 0.06518, 0.477, 0.8254, 0.1387, 0.1624, 0.0811, 0.03159, 0.8091, 0.8973, 0.931, 0.8764, 0.0324, 0.1298, 0.1774, 0.01344, 0.06256, 0.02477, 0.07247, 0.05347, 0.08307, 0.07703, 0.07381, 0.07137, 0.07753, 0.07527, 0.1387, 0.1624, 0.0811, 0.03159]): _vg.add([_i], _w, 'REPLACE')
_vg = ob_cube_001.vertex_groups.new(name='Hand.R')
for _i, _w in zip([40, 41, 42, 43, 50, 52, 53, 54, 55, 56, 57, 58, 59, 60, 61, 62, 63, 64, 65, 66, 67, 68, 69, 70, 71, 72, 73, 74, 75], [0.919, 0.935, 0.5218, 0.1727, 0.009683, 0.9588, 0.9888, 0.8699, 0.8222, 0.9683, 0.999, 0.9373, 0.9625, 0.9951, 0.9998, 0.9909, 0.9928, 0.9274, 0.9465, 0.9169, 0.9229, 0.9261, 0.9286, 0.9224, 0.9247, 0.9983, 0.9993, 0.9971, 0.9983]): _vg.add([_i], _w, 'REPLACE')
_vg = ob_cube_001.vertex_groups.new(name='Shoulder.L')
for _i, _w in zip([156, 157, 158, 159, 160, 161, 162, 163, 164, 166, 167, 168, 169, 170, 171, 172, 177, 241, 243, 244, 245, 363, 364, 365, 366, 367, 368, 369, 370, 371, 373, 374, 375, 376, 377, 378, 379, 380, 384, 386, 387, 388], [0.1874, 0.8199, 0.03777, 0.06691, 0.05071, 0.817, 0.8838, 0.01365, 0.002386, 0.07438, 0.08544, 0.6237, 0.2399, 0.02339, 0.1794, 0.5727, 0.001903, 0.2289, 0.1759, 0.07137, 0.05237, 0.1874, 0.8199, 0.03777, 0.06691, 0.05071, 0.817, 0.8838, 0.01365, 0.002386, 0.07438, 0.08544, 0.6237, 0.2399, 0.02339, 0.1794, 0.5727, 0.001903, 0.2289, 0.1759, 0.07137, 0.05237]): _vg.add([_i], _w, 'REPLACE')
_vg = ob_cube_001.vertex_groups.new(name='UpperArm.L')
for _i, _w in zip([156, 157, 159, 160, 161, 162, 177, 178, 179, 180, 181, 182, 183, 184, 363, 364, 366, 367, 368, 369, 380, 381, 382, 383], [0.006659, 0.05408, 0.8997, 0.9337, 0.1012, 0.08573, 0.8318, 0.8296, 0.9007, 0.9611, 0.1817, 0.1121, 0.02872, 0.1156, 0.006659, 0.05408, 0.8997, 0.9337, 0.1012, 0.08573, 0.8318, 0.8296, 0.9007, 0.9611]): _vg.add([_i], _w, 'REPLACE')
_vg = ob_cube_001.vertex_groups.new(name='LowerArm.L')
for _i, _w in zip([173, 174, 175, 176, 177, 178, 179, 180, 181, 182, 183, 184, 185, 187, 188, 189, 191, 192, 197, 198, 199, 200, 201, 202, 203, 204, 380, 381, 382, 383], [0.08095, 0.06518, 0.477, 0.8254, 0.1387, 0.1624, 0.0811, 0.03159, 0.8091, 0.8973, 0.931, 0.8764, 0.0324, 0.1298, 0.1774, 0.01344, 0.06256, 0.02477, 0.07247, 0.05347, 0.08307, 0.07703, 0.07381, 0.07137, 0.07753, 0.07527, 0.1387, 0.1624, 0.0811, 0.03159]): _vg.add([_i], _w, 'REPLACE')
_vg = ob_cube_001.vertex_groups.new(name='Hand.L')
for _i, _w in zip([173, 174, 175, 176, 183, 185, 186, 187, 188, 189, 190, 191, 192, 193, 194, 195, 196, 197, 198, 199, 200, 201, 202, 203, 204, 205, 206, 207, 208], [0.919, 0.935, 0.5218, 0.1727, 0.009683, 0.9588, 0.9888, 0.8699, 0.8222, 0.9683, 0.999, 0.9373, 0.9625, 0.9951, 0.9998, 0.9909, 0.9928, 0.9274, 0.9465, 0.9169, 0.9229, 0.9261, 0.9286, 0.9224, 0.9247, 0.9983, 0.9993, 0.9971, 0.9983]): _vg.add([_i], _w, 'REPLACE')
_vg = ob_cube_001.vertex_groups.new(name='UpperLeg.R')
for _i, _w in zip([30, 31, 32, 33, 34, 35, 38, 76, 77, 78, 79, 80, 81, 82, 83, 84, 85, 86, 87, 92, 93, 94, 95, 96, 97, 98, 99, 112, 113, 114, 115, 116, 165, 342, 343, 344, 345, 346, 347, 350, 356, 357, 358, 359, 360, 372], [0.0844, 0.2019, 0.1425, 0.2883, 0.2751, 0.02338, 0.02085, 0.1097, 0.388, 0.0509, 0.3081, 0.7446, 0.7236, 0.1604, 0.7308, 0.1212, 0.6062, 0.8902, 0.9022, 0.907, 0.8343, 0.2503, 0.8229, 0.06779, 0.1275, 0.06181, 0.07242, 0.1135, 0.1078, 0.06704, 0.0381, 0.04537, 0.005297, 0.0844, 0.2019, 0.1425, 0.2883, 0.2751, 0.02338, 0.02085, 0.1135, 0.1078, 0.06704, 0.0381, 0.04537, 0.005297]): _vg.add([_i], _w, 'REPLACE')
_vg = ob_cube_001.vertex_groups.new(name='LowerLeg.R')
for _i, _w in zip([87, 88, 89, 90, 91, 92, 93, 94, 95, 96, 97, 98, 99, 100, 101, 102, 103], [0.01111, 0.08158, 0.9235, 0.09611, 0.8803, 0.06964, 0.16, 0.7434, 0.1672, 0.9243, 0.8692, 0.9245, 0.9219, 0.05232, 0.507, 0.06293, 0.5086]): _vg.add([_i], _w, 'REPLACE')
_vg = ob_cube_001.vertex_groups.new(name='Foot.R')
for _i, _w in zip([88, 89, 90, 91, 100, 101, 102, 103, 104, 105, 106, 107, 108, 109, 110, 111], [0.9178, 0.0754, 0.9034, 0.119, 0.9476, 0.4929, 0.937, 0.4913, 0.9982, 0.9983, 0.9983, 0.9979, 0.9919, 0.991, 0.9931, 0.9928]): _vg.add([_i], _w, 'REPLACE')
_vg = ob_cube_001.vertex_groups.new(name='UpperLeg.L')
for _i, _w in zip([163, 164, 165, 166, 167, 168, 172, 209, 210, 211, 212, 213, 214, 215, 216, 221, 222, 223, 224, 225, 226, 227, 228, 241, 243, 244, 245, 370, 371, 372, 373, 374, 375, 379, 384, 386, 387, 388], [0.0844, 0.2019, 0.005297, 0.2883, 0.2751, 0.02338, 0.02085, 0.1097, 0.388, 0.7446, 0.7236, 0.1604, 0.7308, 0.8902, 0.9022, 0.907, 0.8343, 0.2503, 0.8229, 0.06779, 0.1275, 0.06181, 0.07242, 0.1135, 0.1078, 0.06704, 0.0381, 0.0844, 0.2019, 0.005297, 0.2883, 0.2751, 0.02338, 0.02085, 0.1135, 0.1078, 0.06704, 0.0381]): _vg.add([_i], _w, 'REPLACE')
_vg = ob_cube_001.vertex_groups.new(name='LowerLeg.L')
for _i, _w in zip([216, 217, 218, 219, 220, 221, 222, 223, 224, 225, 226, 227, 228, 229, 230, 231, 232], [0.01111, 0.08158, 0.9235, 0.09611, 0.8803, 0.06964, 0.16, 0.7434, 0.1672, 0.9243, 0.8692, 0.9245, 0.9219, 0.05232, 0.507, 0.06293, 0.5086]): _vg.add([_i], _w, 'REPLACE')
_vg = ob_cube_001.vertex_groups.new(name='Foot.L')
for _i, _w in zip([217, 218, 219, 220, 229, 230, 231, 232, 233, 234, 235, 236, 237, 238, 239, 240], [0.9178, 0.0754, 0.9034, 0.119, 0.9476, 0.4929, 0.937, 0.4913, 0.9982, 0.9983, 0.9983, 0.9979, 0.9919, 0.991, 0.9931, 0.9928]): _vg.add([_i], _w, 'REPLACE')
_vg = ob_cube_001.vertex_groups.new(name='ElbowPoint.R')
_vg = ob_cube_001.vertex_groups.new(name='ElbowPoint.L')
_vg = ob_cube_001.vertex_groups.new(name='KneePoint.R')
_vg = ob_cube_001.vertex_groups.new(name='KneePoint.L')
_m = ob_cube_001.modifiers.new('Solidify', 'SOLIDIFY')
_m.thickness = 0.13
_m.nonmanifold_merge_threshold = 0.0003
_m = ob_cube_001.modifiers.new('Solidify.001', 'SOLIDIFY')
_m.nonmanifold_merge_threshold = 0.0003
_m = ob_cube_001.modifiers.new('Armature', 'ARMATURE')
_m = ob_cube_001.modifiers.new('Cloth', 'CLOTH')
_m = ob_cube_001.modifiers.new('Armature.001', 'ARMATURE')
_m.object = ob_armature
ob_armature.location = (0.03628, 0.05013, -1.625)
ob_armature.show_in_front = True
ob_armature.lineart.crease_threshold = 0.0

# ---- collection membership
col_collection.objects.link(ob_light)
col_collection.objects.link(ob_camera)
col_collection.objects.link(ob_cube_001)
col_collection.objects.link(ob_armature)

# ---- scene / render settings (as saved in the file)
scene.camera = ob_camera
scene.frame_start = 1; scene.frame_end = 250; scene.frame_set(52)
scene.render.engine = 'BLENDER_EEVEE_NEXT'
scene.cycles.use_denoising = False
scene.cycles.samples = 128
scene.cycles.sampling_pattern = 'TABULATED_SOBOL'
scene.cycles.use_adaptive_sampling = False
scene.cycles.use_light_tree = False
scene.view_settings.view_transform = 'Filmic'
bpy.context.view_layer.update()
